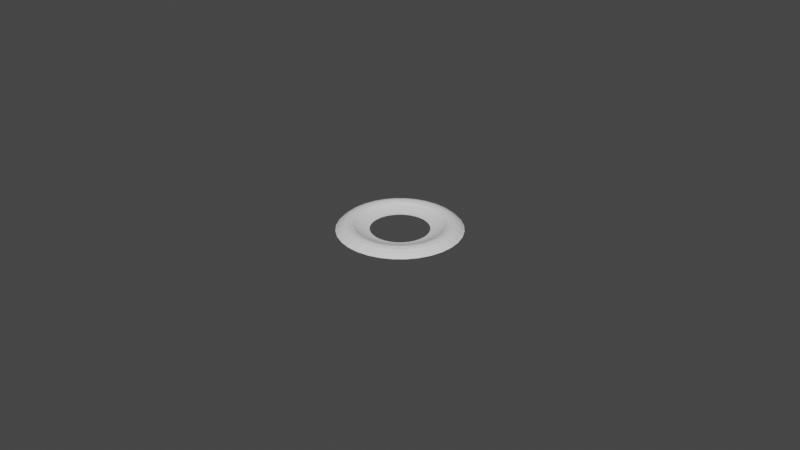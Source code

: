 # Source: Ring_LowFlat.blend  (saved by Blender 3.1.7; exported with 4.5.12 LTS)
import bpy
from mathutils import Matrix  # noqa: F401  (used for matrix-valued properties, if any)

bpy.ops.wm.read_factory_settings(use_empty=True)
scene = bpy.context.scene
scene.name = 'Scene'

# ---- materials (node trees are filled in below, after node groups)
mat_worldgridmaterial = bpy.data.materials.new('WorldGridMaterial')
mat_worldgridmaterial.use_transparent_shadow = False

# ---- material node trees

# ---- world
world_world = bpy.data.worlds.new('World'); scene.world = world_world
world_world.use_nodes = True; world_world.node_tree.nodes.clear()
_N = world_world.node_tree.nodes; _L = world_world.node_tree.links
n0 = _N.new('ShaderNodeOutputWorld'); n0.name = 'World Output'; n0.location = (300, 300)
n1 = _N.new('ShaderNodeBackground'); n1.name = 'Background'; n1.location = (10, 300)
n1.inputs[0].default_value = (0.05088, 0.05088, 0.05088, 1.0)
_L.new(n1.outputs[0], n0.inputs[0])
n0.is_active_output = True
world_world.color = (0.05088, 0.05088, 0.05088)
world_world.use_sun_shadow = False
world_world.sun_shadow_jitter_overblur = 0.0

# ---- meshes
me_sm_e_ring_013_md = bpy.data.meshes.new('SM_E_Ring_013.md')
me_sm_e_ring_013_md.from_pydata([(-0.00174, 0.008747, -2.344e-17), (-2.366e-08, 0.008918, -2.525e-17), (-2.698e-08, 0.01017, 0.0001977), (-0.001984, 0.009973, 0.0001977), (-3.03e-08, 0.01142, 0.0006052), (-0.003891, 0.009394, 0.0001977), (-0.003413, 0.008239, -2.174e-17), (-0.002228, 0.0112, 0.0006052), (-3.362e-08, 0.01267, 0.001143), (-0.00437, 0.01055, 0.0006052), (-0.005649, 0.008454, 0.0001977), (-0.004955, 0.007415, -1.989e-17), (-0.006306, 0.006306, -1.816e-17), (-0.002471, 0.01242, 0.001143), (-3.693e-08, 0.01392, 0.001834), (-0.004848, 0.0117, 0.001143), (-0.006344, 0.009494, 0.0006052), (-0.00719, 0.00719, 0.0001977), (-0.008454, 0.005649, 0.0001977), (-0.007415, 0.004955, -1.641e-17), (-0.008074, 0.008074, 0.0006052), (-0.009394, 0.003891, 0.0001977), (-0.008239, 0.003413, -1.479e-17), (-0.009494, 0.006344, 0.0006052), (-0.009973, 0.001984, 0.0001977), (-0.008747, 0.00174, -1.316e-17), (-0.01055, 0.004369, 0.0006052), (-0.008958, 0.008958, 0.001143), (-0.01017, -1.192e-09, 0.0001977), (-0.008918, 0.0, -1.166e-17), (-0.01053, 0.007038, 0.001143), (-0.007038, 0.01053, 0.001143), (-0.009842, 0.009842, 0.001834), (-0.005326, 0.01286, 0.001834), (-0.007732, 0.01157, 0.001834), (-0.002715, 0.01365, 0.001834), (-4.025e-08, 0.01517, 0.002066), (-0.005805, 0.01401, 0.002066), (-0.002959, 0.01488, 0.002066), (-4.357e-08, 0.01642, 0.001834), (-0.003203, 0.0161, 0.001834), (-4.688e-08, 0.01767, 0.001143), (-0.008427, 0.01261, 0.002066), (-0.003447, 0.01733, 0.001143), (-5.02e-08, 0.01892, -2.795e-17), (-0.003691, 0.01855, -2.571e-17), (-0.006283, 0.01517, 0.001834), (-0.006761, 0.01632, 0.001143), (-0.00724, 0.01748, -2.342e-17), (-0.009121, 0.01365, 0.001834), (-0.009816, 0.01469, 0.001143), (-0.01051, 0.01573, -2.123e-17), (-0.01249, 0.01249, 0.001143), (-0.01338, 0.01338, -1.914e-17), (-0.01161, 0.01161, 0.001834), (-0.01469, 0.009816, 0.001143), (-0.01573, 0.01051, -1.703e-17), (-0.01073, 0.01073, 0.002066), (-0.01365, 0.009121, 0.001834), (-0.01632, 0.006761, 0.001143), (-0.01748, 0.00724, -1.502e-17), (-0.01157, 0.007732, 0.001834), (-0.01261, 0.008427, 0.002066), (-0.01517, 0.006283, 0.001834), (-0.01733, 0.003447, 0.001143), (-0.01855, 0.003691, -1.314e-17), (-0.01401, 0.005805, 0.002066), (-0.01767, -1.073e-08, 0.001143), (-0.01892, -1.311e-08, -1.152e-17), (-0.0161, 0.003203, 0.001834), (-0.01488, 0.002959, 0.002066), (-0.01286, 0.005326, 0.001834), (-0.01642, -9.537e-09, 0.001834), (-0.0117, 0.004848, 0.001143), (-0.01242, 0.002471, 0.001143), (-0.01365, 0.002715, 0.001834), (-0.01517, -8.345e-09, 0.002066), (-0.01392, -5.96e-09, 0.001834), (-0.0112, 0.002228, 0.0006052), (-0.01267, -4.768e-09, 0.001143), (-0.01142, -2.384e-09, 0.0006052), (-0.01365, -0.002715, 0.001834), (-0.0112, -0.002228, 0.0006052), (-0.01242, -0.002471, 0.001143), (-0.009973, -0.001984, 0.0001977), (-0.008747, -0.00174, -1.017e-17), (-0.008239, -0.003413, -8.818e-18), (-0.009394, -0.003891, 0.0001977), (-0.007415, -0.004955, -7.474e-18), (-0.01055, -0.004369, 0.0006052), (-0.008454, -0.005649, 0.0001977), (-0.009494, -0.006344, 0.0006052), (-0.0117, -0.004848, 0.001143), (-0.00719, -0.00719, 0.0001977), (-0.006306, -0.006306, -6.281e-18), (-0.008074, -0.008074, 0.0006052), (-0.005649, -0.008454, 0.0001977), (-0.004955, -0.007415, -5.103e-18), (-0.01053, -0.007038, 0.001143), (-0.006344, -0.009494, 0.0006052), (-0.003891, -0.009394, 0.0001977), (-0.003413, -0.008239, -4.081e-18), (-0.00174, -0.008747, -2.94e-18), (-0.008958, -0.008958, 0.001143), (-0.001984, -0.009973, 0.0001977), (-0.009842, -0.009842, 0.001834), (3.147e-18, -0.01017, 0.0001977), (3.497e-18, -0.008918, -1.958e-18), (0.00174, -0.008747, -9.972e-19), (-0.002228, -0.0112, 0.0006052), (-0.004369, -0.01055, 0.0006052), (-0.007038, -0.01053, 0.001143), (-0.007732, -0.01157, 0.001834), (-0.004848, -0.0117, 0.001143), (-0.005326, -0.01286, 0.001834), (-0.002471, -0.01242, 0.001143), (2.846e-18, -0.01142, 0.0006052), (-0.002715, -0.01365, 0.001834), (2.576e-18, -0.01267, 0.001143), (2.338e-18, -0.01392, 0.001834), (0.002471, -0.01242, 0.001143), (0.002228, -0.0112, 0.0006052), (0.001984, -0.009973, 0.0001977), (0.003891, -0.009394, 0.0001977), (0.003413, -0.008239, 8.197e-20), (0.004955, -0.007415, 1.003e-18), (0.004369, -0.01055, 0.0006052), (0.005649, -0.008454, 0.0001977), (0.006306, -0.006306, 2.045e-18), (0.006344, -0.009494, 0.0006052), (0.00719, -0.00719, 0.0001977), (0.007415, -0.004955, 3.073e-18), (0.008074, -0.008074, 0.0006052), (0.008454, -0.005649, 0.0001977), (0.009394, -0.003891, 0.0001977), (0.008239, -0.003413, 4.227e-18), (0.009494, -0.006344, 0.0006052), (0.009973, -0.001984, 0.0001977), (0.008747, -0.00174, 5.374e-18), (0.008918, 0.0, 6.655e-18), (0.01017, -1.192e-09, 0.0001977), (0.008747, 0.00174, 7.936e-18), (0.0112, -0.002228, 0.0006052), (0.01055, -0.004369, 0.0006052), (0.009973, 0.001984, 0.0001977), (0.008239, 0.003413, 9.361e-18), (0.01142, -2.384e-09, 0.0006052), (0.009394, 0.003891, 0.0001977), (0.007415, 0.004955, 1.079e-17), (0.0112, 0.002228, 0.0006052), (0.008454, 0.005649, 0.0001977), (0.006306, 0.006306, 1.238e-17), (0.01055, 0.004369, 0.0006052), (0.009494, 0.006344, 0.0006052), (0.00719, 0.00719, 0.0001977), (0.005649, 0.008454, 0.0001977), (0.004955, 0.007415, 1.397e-17), (0.003413, 0.008239, 1.573e-17), (0.008074, 0.008074, 0.0006052), (0.003891, 0.009394, 0.0001977), (0.00174, 0.008747, 1.736e-17), (0.006344, 0.009494, 0.0006052), (0.00437, 0.01055, 0.0006052), (0.001984, 0.009973, 0.0001977), (2.698e-08, 0.01017, 0.0001977), (2.366e-08, 0.008918, 1.915e-17), (3.03e-08, 0.01142, 0.0006052), (0.002228, 0.0112, 0.0006052), (3.362e-08, 0.01267, 0.001143), (0.004848, 0.0117, 0.001143), (0.002471, 0.01242, 0.001143), (3.693e-08, 0.01392, 0.001834), (0.007038, 0.01053, 0.001143), (0.005326, 0.01286, 0.001834), (0.002715, 0.01365, 0.001834), (4.025e-08, 0.01517, 0.002066), (0.008958, 0.008958, 0.001143), (0.002959, 0.01488, 0.002066), (4.357e-08, 0.01642, 0.001834), (0.01053, 0.007038, 0.001143), (0.003203, 0.0161, 0.001834), (4.688e-08, 0.01767, 0.001143), (0.005805, 0.01401, 0.002066), (0.003447, 0.01733, 0.001143), (5.02e-08, 0.01892, 1.646e-17), (0.003691, 0.01855, 1.426e-17), (0.006761, 0.01632, 0.001143), (0.00724, 0.01748, 1.211e-17), (0.006283, 0.01517, 0.001834), (0.009816, 0.01469, 0.001143), (0.01051, 0.01573, 1.013e-17), (0.009121, 0.01365, 0.001834), (0.01249, 0.01249, 0.001143), (0.01338, 0.01338, 8.334e-18), (0.008427, 0.01261, 0.002066), (0.01161, 0.01161, 0.001834), (0.01469, 0.009816, 0.001143), (0.01573, 0.01051, 6.567e-18), (0.007732, 0.01157, 0.001834), (0.01632, 0.006761, 0.001143), (0.01748, 0.00724, 4.963e-18), (0.009842, 0.009842, 0.001834), (0.01073, 0.01073, 0.002066), (0.01157, 0.007732, 0.001834), (0.01365, 0.009121, 0.001834), (0.01261, 0.008427, 0.002066), (0.01286, 0.005326, 0.001834), (0.01517, 0.006283, 0.001834), (0.01733, 0.003447, 0.001143), (0.01855, 0.003691, 3.515e-18), (0.01401, 0.005805, 0.002066), (0.01767, -1.073e-08, 0.001143), (0.01892, -1.311e-08, 2.353e-18), (0.0161, 0.003203, 0.001834), (0.01488, 0.002959, 0.002066), (0.01642, -9.537e-09, 0.001834), (0.01733, -0.003447, 0.001143), (0.01855, -0.003691, 1.191e-18), (0.01517, -8.345e-09, 0.002066), (0.01632, -0.006761, 0.001143), (0.01748, -0.00724, 2.983e-19), (0.0161, -0.003203, 0.001834), (0.01469, -0.009816, 0.001143), (0.01573, -0.01051, -4.729e-19), (0.01517, -0.006283, 0.001834), (0.01249, -0.01249, 0.001143), (0.01338, -0.01338, -1.13e-18), (0.01051, -0.01573, -1.819e-18), (0.01365, -0.009121, 0.001834), (0.009816, -0.01469, 0.001143), (0.01488, -0.002959, 0.002066), (0.01401, -0.005805, 0.002066), (0.01365, -0.002715, 0.001834), (0.01161, -0.01161, 0.001834), (0.01261, -0.008427, 0.002066), (0.01073, -0.01073, 0.002066), (0.01286, -0.005326, 0.001834), (0.01157, -0.007732, 0.001834), (0.008427, -0.01261, 0.002066), (0.0117, -0.004848, 0.001143), (0.009121, -0.01365, 0.001834), (0.01242, -0.002471, 0.001143), (0.006761, -0.01632, 0.001143), (0.00724, -0.01748, -2.405e-18), (0.003691, -0.01855, -2.895e-18), (0.006283, -0.01517, 0.001834), (0.003447, -0.01733, 0.001143), (0.005805, -0.01401, 0.002066), (0.003203, -0.0161, 0.001834), (0.002959, -0.01488, 0.002066), (0.005326, -0.01286, 0.001834), (1.743e-18, -0.01642, 0.001834), (1.41e-18, -0.01767, 0.001143), (1.07e-18, -0.01892, -3.427e-18), (-0.003691, -0.01855, -4.005e-18), (-0.003447, -0.01733, 0.001143), (-0.006761, -0.01632, 0.001143), (-0.00724, -0.01748, -4.626e-18), (-0.01051, -0.01573, -5.427e-18), (-0.003203, -0.0161, 0.001834), (2.057e-18, -0.01517, 0.002066), (-0.006283, -0.01517, 0.001834), (-0.002959, -0.01488, 0.002066), (0.002715, -0.01365, 0.001834), (0.004848, -0.0117, 0.001143), (-0.005805, -0.01401, 0.002066), (0.007038, -0.01053, 0.001143), (0.007732, -0.01157, 0.001834), (0.008958, -0.008958, 0.001143), (0.009842, -0.009842, 0.001834), (0.01053, -0.007038, 0.001143), (0.01267, -4.768e-09, 0.001143), (0.01392, -5.96e-09, 0.001834), (0.01242, 0.002471, 0.001143), (0.01365, 0.002715, 0.001834), (0.0117, 0.004848, 0.001143), (-0.009121, -0.01365, 0.001834), (-0.009816, -0.01469, 0.001143), (-0.008427, -0.01261, 0.002066), (-0.01161, -0.01161, 0.001834), (-0.01249, -0.01249, 0.001143), (-0.01338, -0.01338, -6.404e-18), (-0.01573, -0.01051, -7.412e-18), (-0.01073, -0.01073, 0.002066), (-0.01469, -0.009816, 0.001143), (-0.01748, -0.00724, -8.583e-18), (-0.01365, -0.009121, 0.001834), (-0.01632, -0.006761, 0.001143), (-0.01855, -0.003691, -9.911e-18), (-0.01261, -0.008427, 0.002066), (-0.01733, -0.003447, 0.001143), (-0.0161, -0.003203, 0.001834), (-0.01517, -0.006283, 0.001834), (-0.01488, -0.002959, 0.002066), (-0.01401, -0.005805, 0.002066), (-0.01286, -0.005326, 0.001834), (-0.01157, -0.007732, 0.001834)], [], [(0, 1, 2), (2, 3, 0), (3, 2, 4), (5, 0, 3), (0, 5, 6), (4, 7, 3), (7, 4, 8), (3, 9, 5), (9, 3, 7), (10, 6, 5), (10, 5, 9), (6, 10, 11), (10, 12, 11), (8, 13, 7), (13, 8, 14), (7, 15, 9), (15, 7, 13), (9, 16, 10), (16, 9, 15), (10, 17, 12), (16, 17, 10), (18, 12, 17), (12, 18, 19), (16, 20, 17), (21, 19, 18), (19, 21, 22), (17, 23, 18), (23, 21, 18), (23, 17, 20), (24, 22, 21), (22, 24, 25), (21, 23, 26), (26, 24, 21), (27, 23, 20), (28, 25, 24), (25, 28, 29), (27, 30, 23), (30, 26, 23), (31, 27, 20), (31, 20, 16), (15, 31, 16), (32, 30, 27), (31, 32, 27), (31, 15, 33), (13, 33, 15), (32, 31, 34), (33, 34, 31), (33, 13, 35), (13, 14, 35), (35, 14, 36), (35, 37, 33), (34, 33, 37), (35, 36, 38), (37, 35, 38), (38, 36, 39), (38, 39, 40), (37, 38, 40), (40, 39, 41), (37, 42, 34), (40, 41, 43), (43, 41, 44), (43, 44, 45), (40, 46, 37), (42, 37, 46), (47, 40, 43), (47, 43, 45), (40, 47, 46), (45, 48, 47), (49, 46, 47), (46, 49, 42), (50, 47, 48), (47, 50, 49), (48, 51, 50), (52, 50, 51), (52, 49, 50), (51, 53, 52), (54, 42, 49), (49, 52, 54), (53, 55, 52), (55, 54, 52), (53, 56, 55), (42, 54, 57), (57, 34, 42), (34, 57, 32), (54, 55, 58), (58, 57, 54), (56, 59, 55), (59, 58, 55), (59, 56, 60), (57, 61, 32), (32, 61, 30), (57, 58, 62), (57, 62, 61), (58, 59, 63), (63, 62, 58), (60, 64, 59), (64, 63, 59), (64, 60, 65), (62, 63, 66), (65, 67, 64), (67, 65, 68), (63, 64, 69), (67, 69, 64), (63, 70, 66), (70, 63, 69), (71, 62, 66), (62, 71, 61), (70, 71, 66), (71, 30, 61), (72, 70, 69), (69, 67, 72), (30, 71, 73), (26, 30, 73), (71, 74, 73), (74, 26, 73), (71, 70, 75), (74, 71, 75), (76, 75, 70), (70, 72, 76), (77, 74, 75), (75, 76, 77), (26, 74, 78), (24, 26, 78), (74, 77, 79), (79, 78, 74), (80, 24, 78), (78, 79, 80), (24, 80, 28), (81, 79, 77), (76, 81, 77), (79, 82, 80), (82, 28, 80), (79, 81, 83), (82, 79, 83), (28, 82, 84), (84, 29, 28), (29, 84, 85), (84, 86, 85), (86, 84, 87), (82, 87, 84), (88, 86, 87), (87, 82, 89), (83, 89, 82), (88, 87, 90), (91, 87, 89), (87, 91, 90), (89, 83, 92), (91, 89, 92), (93, 88, 90), (88, 93, 94), (95, 90, 91), (90, 95, 93), (96, 94, 93), (96, 93, 95), (94, 96, 97), (95, 91, 98), (91, 92, 98), (95, 99, 96), (100, 97, 96), (96, 99, 100), (97, 100, 101), (100, 102, 101), (99, 95, 103), (98, 103, 95), (100, 104, 102), (98, 105, 103), (106, 102, 104), (102, 106, 107), (106, 108, 107), (100, 109, 104), (109, 106, 104), (99, 110, 100), (109, 100, 110), (103, 111, 99), (110, 99, 111), (103, 112, 111), (112, 103, 105), (111, 113, 110), (114, 111, 112), (111, 114, 113), (110, 115, 109), (115, 110, 113), (115, 116, 109), (109, 116, 106), (113, 117, 115), (117, 113, 114), (115, 118, 116), (119, 115, 117), (115, 119, 118), (120, 116, 118), (119, 120, 118), (121, 106, 116), (116, 120, 121), (106, 121, 122), (108, 106, 122), (123, 108, 122), (121, 123, 122), (108, 123, 124), (123, 125, 124), (120, 126, 121), (123, 121, 126), (125, 123, 127), (127, 128, 125), (129, 123, 126), (123, 129, 127), (128, 127, 130), (130, 131, 128), (127, 132, 130), (132, 127, 129), (131, 130, 133), (132, 133, 130), (134, 131, 133), (131, 134, 135), (133, 132, 136), (134, 133, 136), (137, 135, 134), (135, 137, 138), (139, 138, 137), (137, 140, 139), (139, 140, 141), (134, 142, 137), (140, 137, 142), (134, 136, 143), (142, 134, 143), (140, 144, 141), (144, 145, 141), (142, 146, 140), (140, 146, 144), (144, 147, 145), (147, 148, 145), (146, 149, 144), (150, 148, 147), (150, 151, 148), (144, 152, 147), (152, 144, 149), (147, 153, 150), (153, 147, 152), (151, 150, 154), (153, 154, 150), (155, 151, 154), (151, 155, 156), (155, 157, 156), (154, 153, 158), (157, 155, 159), (159, 160, 157), (154, 161, 155), (161, 154, 158), (155, 162, 159), (162, 155, 161), (160, 159, 163), (162, 163, 159), (160, 164, 165), (164, 160, 163), (163, 166, 164), (166, 163, 167), (163, 162, 167), (167, 168, 166), (169, 167, 162), (161, 169, 162), (168, 167, 170), (167, 169, 170), (170, 171, 168), (169, 161, 172), (158, 172, 161), (173, 170, 169), (172, 173, 169), (171, 170, 174), (170, 173, 174), (174, 175, 171), (172, 158, 176), (153, 176, 158), (175, 174, 177), (177, 178, 175), (176, 153, 179), (152, 179, 153), (178, 177, 180), (180, 181, 178), (174, 182, 177), (182, 180, 177), (182, 174, 173), (181, 180, 183), (183, 184, 181), (184, 183, 185), (186, 185, 183), (180, 186, 183), (185, 186, 187), (180, 182, 188), (186, 180, 188), (189, 187, 186), (187, 189, 190), (191, 186, 188), (186, 191, 189), (192, 190, 189), (191, 192, 189), (190, 192, 193), (188, 194, 191), (194, 188, 182), (192, 191, 195), (194, 195, 191), (196, 193, 192), (195, 196, 192), (193, 196, 197), (182, 198, 194), (198, 182, 173), (173, 172, 198), (199, 197, 196), (197, 199, 200), (172, 201, 198), (201, 172, 176), (179, 201, 176), (198, 202, 194), (202, 198, 201), (195, 194, 202), (201, 179, 203), (203, 202, 201), (196, 195, 204), (202, 204, 195), (199, 196, 204), (202, 203, 205), (204, 202, 205), (206, 203, 179), (206, 205, 203), (199, 204, 207), (207, 204, 205), (208, 200, 199), (208, 199, 207), (200, 208, 209), (207, 205, 210), (205, 206, 210), (211, 209, 208), (209, 211, 212), (208, 207, 213), (211, 208, 213), (214, 207, 210), (207, 214, 213), (214, 210, 206), (213, 215, 211), (215, 213, 214), (216, 212, 211), (216, 211, 215), (212, 216, 217), (214, 218, 215), (219, 217, 216), (217, 219, 220), (215, 221, 216), (219, 216, 221), (221, 215, 218), (222, 220, 219), (220, 222, 223), (221, 224, 219), (225, 223, 222), (223, 225, 226), (225, 227, 226), (219, 228, 222), (228, 225, 222), (228, 219, 224), (227, 225, 229), (224, 221, 230), (218, 230, 221), (230, 231, 224), (231, 228, 224), (218, 232, 230), (231, 230, 232), (225, 228, 233), (233, 229, 225), (231, 234, 228), (228, 235, 233), (235, 228, 234), (236, 234, 231), (232, 236, 231), (237, 235, 234), (236, 237, 234), (238, 233, 235), (239, 237, 236), (233, 238, 240), (229, 233, 240), (241, 239, 236), (236, 232, 241), (240, 242, 229), (242, 227, 229), (227, 242, 243), (242, 244, 243), (242, 240, 245), (244, 242, 246), (240, 247, 245), (247, 240, 238), (248, 242, 245), (242, 248, 246), (249, 245, 247), (245, 249, 248), (238, 250, 247), (250, 249, 247), (251, 246, 248), (249, 251, 248), (252, 244, 246), (246, 251, 252), (244, 252, 253), (254, 253, 252), (254, 252, 255), (255, 252, 251), (256, 254, 255), (254, 256, 257), (258, 257, 256), (255, 251, 259), (256, 255, 259), (251, 249, 260), (256, 259, 261), (251, 262, 259), (262, 251, 260), (261, 259, 262), (249, 119, 260), (262, 260, 119), (119, 249, 263), (249, 250, 263), (262, 119, 117), (120, 119, 263), (114, 262, 117), (263, 264, 120), (264, 263, 250), (126, 120, 264), (262, 114, 265), (261, 262, 265), (266, 126, 264), (250, 266, 264), (126, 266, 129), (266, 250, 267), (250, 238, 267), (235, 267, 238), (268, 129, 266), (267, 268, 266), (129, 268, 132), (267, 235, 269), (268, 267, 269), (235, 237, 269), (270, 132, 268), (269, 270, 268), (270, 269, 237), (132, 270, 136), (239, 270, 237), (239, 136, 270), (136, 239, 143), (241, 143, 239), (143, 241, 142), (271, 142, 241), (142, 271, 146), (271, 241, 232), (146, 271, 149), (232, 272, 271), (232, 218, 272), (271, 273, 149), (271, 272, 273), (273, 152, 149), (218, 274, 272), (272, 274, 273), (218, 214, 274), (214, 206, 274), (206, 273, 274), (273, 275, 152), (273, 206, 275), (179, 152, 275), (206, 179, 275), (276, 256, 261), (276, 261, 265), (256, 276, 277), (256, 277, 258), (265, 278, 276), (278, 265, 114), (114, 112, 278), (279, 277, 276), (279, 276, 278), (280, 258, 277), (277, 279, 280), (258, 280, 281), (282, 281, 280), (283, 278, 112), (278, 283, 279), (112, 105, 283), (280, 284, 282), (284, 285, 282), (286, 280, 279), (280, 286, 284), (286, 279, 283), (284, 287, 285), (286, 287, 284), (287, 288, 285), (283, 289, 286), (288, 287, 290), (290, 68, 288), (68, 290, 67), (290, 72, 67), (72, 290, 291), (287, 291, 290), (291, 76, 72), (291, 287, 292), (286, 292, 287), (76, 291, 293), (292, 293, 291), (81, 76, 293), (286, 294, 292), (293, 292, 294), (294, 81, 293), (294, 286, 289), (81, 294, 295), (289, 295, 294), (295, 83, 81), (83, 295, 92), (295, 289, 296), (296, 92, 295), (283, 296, 289), (92, 296, 98), (296, 283, 105), (105, 98, 296)])
_uv = me_sm_e_ring_013_md.uv_layers.new(name='UV_SINGLE')
_uv.uv.foreach_set('vector', [0.03125, 1.0, 3.052e-05, 1.0, 3.052e-05, 0.8749, 3.052e-05, 0.8749, 0.03125, 0.8749, 0.03125, 1.0, 0.03125, 0.8749, 3.052e-05, 0.8749, 3.052e-05, 0.75, 0.0625, 0.8749, 0.03125, 1.0, 0.03125, 0.8749, 0.03125, 1.0, 0.0625, 0.8749, 0.0625, 1.0, 3.052e-05, 0.75, 0.03125, 0.75, 0.03125, 0.8749, 0.03125, 0.75, 3.052e-05, 0.75, 3.052e-05, 0.625, 0.03125, 0.8749, 0.0625, 0.75, 0.0625, 0.8749, 0.0625, 0.75, 0.03125, 0.8749, 0.03125, 0.75, 0.09375, 0.8749, 0.0625, 1.0, 0.0625, 0.8749, 0.09375, 0.8749, 0.0625, 0.8749, 0.0625, 0.75, 0.0625, 1.0, 0.09375, 0.8749, 0.09375, 1.0, 0.09375, 0.8749, 0.125, 1.0, 0.09375, 1.0, 3.052e-05, 0.625, 0.03125, 0.625, 0.03125, 0.75, 0.03125, 0.625, 3.052e-05, 0.625, 3.052e-05, 0.5, 0.03125, 0.75, 0.0625, 0.625, 0.0625, 0.75, 0.0625, 0.625, 0.03125, 0.75, 0.03125, 0.625, 0.0625, 0.75, 0.09375, 0.75, 0.09375, 0.8749, 0.09375, 0.75, 0.0625, 0.75, 0.0625, 0.625, 0.09375, 0.8749, 0.125, 0.8749, 0.125, 1.0, 0.09375, 0.75, 0.125, 0.8749, 0.09375, 0.8749, 0.1562, 0.8749, 0.125, 1.0, 0.125, 0.8749, 0.125, 1.0, 0.1562, 0.8749, 0.1562, 1.0, 0.09375, 0.75, 0.125, 0.75, 0.125, 0.8749, 0.1875, 0.8749, 0.1562, 1.0, 0.1562, 0.8749, 0.1562, 1.0, 0.1875, 0.8749, 0.1875, 1.0, 0.125, 0.8749, 0.1562, 0.75, 0.1562, 0.8749, 0.1562, 0.75, 0.1875, 0.8749, 0.1562, 0.8749, 0.1562, 0.75, 0.125, 0.8749, 0.125, 0.75, 0.2188, 0.8749, 0.1875, 1.0, 0.1875, 0.8749, 0.1875, 1.0, 0.2188, 0.8749, 0.2188, 1.0, 0.1875, 0.8749, 0.1562, 0.75, 0.1875, 0.75, 0.1875, 0.75, 0.2188, 0.8749, 0.1875, 0.8749, 0.125, 0.625, 0.1562, 0.75, 0.125, 0.75, 0.25, 0.8749, 0.2188, 1.0, 0.2188, 0.8749, 0.2188, 1.0, 0.25, 0.8749, 0.25, 1.0, 0.125, 0.625, 0.1562, 0.625, 0.1562, 0.75, 0.1562, 0.625, 0.1875, 0.75, 0.1562, 0.75, 0.09375, 0.625, 0.125, 0.625, 0.125, 0.75, 0.09375, 0.625, 0.125, 0.75, 0.09375, 0.75, 0.0625, 0.625, 0.09375, 0.625, 0.09375, 0.75, 0.125, 0.5, 0.1562, 0.625, 0.125, 0.625, 0.09375, 0.625, 0.125, 0.5, 0.125, 0.625, 0.09375, 0.625, 0.0625, 0.625, 0.0625, 0.5, 0.03125, 0.625, 0.0625, 0.5, 0.0625, 0.625, 0.125, 0.5, 0.09375, 0.625, 0.09375, 0.5, 0.0625, 0.5, 0.09375, 0.5, 0.09375, 0.625, 0.0625, 0.5, 0.03125, 0.625, 0.03125, 0.5, 0.03125, 0.625, 3.052e-05, 0.5, 0.03125, 0.5, 0.03125, 0.5, 3.052e-05, 0.5, 3.052e-05, 0.3755, 0.03125, 0.5, 0.0625, 0.3755, 0.0625, 0.5, 0.09375, 0.5, 0.0625, 0.5, 0.0625, 0.3755, 0.03125, 0.5, 3.052e-05, 0.3755, 0.03125, 0.3755, 0.0625, 0.3755, 0.03125, 0.5, 0.03125, 0.3755, 0.03125, 0.3755, 3.052e-05, 0.3755, 3.052e-05, 0.2505, 0.03125, 0.3755, 3.052e-05, 0.2505, 0.03125, 0.2505, 0.0625, 0.3755, 0.03125, 0.3755, 0.03125, 0.2505, 0.03125, 0.2505, 3.052e-05, 0.2505, 3.052e-05, 0.1255, 0.0625, 0.3755, 0.09375, 0.3755, 0.09375, 0.5, 0.03125, 0.2505, 3.052e-05, 0.1255, 0.03125, 0.1255, 0.03125, 0.1255, 3.052e-05, 0.1255, 3.052e-05, 0.0, 0.03125, 0.1255, 3.052e-05, 0.0, 0.03125, 0.0, 0.03125, 0.2505, 0.0625, 0.2505, 0.0625, 0.3755, 0.09375, 0.3755, 0.0625, 0.3755, 0.0625, 0.2505, 0.0625, 0.1255, 0.03125, 0.2505, 0.03125, 0.1255, 0.0625, 0.1255, 0.03125, 0.1255, 0.03125, 0.0, 0.03125, 0.2505, 0.0625, 0.1255, 0.0625, 0.2505, 0.03125, 0.0, 0.0625, 0.0, 0.0625, 0.1255, 0.09375, 0.2505, 0.0625, 0.2505, 0.0625, 0.1255, 0.0625, 0.2505, 0.09375, 0.2505, 0.09375, 0.3755, 0.09375, 0.1255, 0.0625, 0.1255, 0.0625, 0.0, 0.0625, 0.1255, 0.09375, 0.1255, 0.09375, 0.2505, 0.0625, 0.0, 0.09375, 0.0, 0.09375, 0.1255, 0.125, 0.1255, 0.09375, 0.1255, 0.09375, 0.0, 0.125, 0.1255, 0.09375, 0.2505, 0.09375, 0.1255, 0.09375, 0.0, 0.125, 0.0, 0.125, 0.1255, 0.125, 0.2505, 0.09375, 0.3755, 0.09375, 0.2505, 0.09375, 0.2505, 0.125, 0.1255, 0.125, 0.2505, 0.125, 0.0, 0.1562, 0.1255, 0.125, 0.1255, 0.1562, 0.1255, 0.125, 0.2505, 0.125, 0.1255, 0.125, 0.0, 0.1562, 0.0, 0.1562, 0.1255, 0.09375, 0.3755, 0.125, 0.2505, 0.125, 0.3755, 0.125, 0.3755, 0.09375, 0.5, 0.09375, 0.3755, 0.09375, 0.5, 0.125, 0.3755, 0.125, 0.5, 0.125, 0.2505, 0.1562, 0.1255, 0.1562, 0.2505, 0.1562, 0.2505, 0.125, 0.3755, 0.125, 0.2505, 0.1562, 0.0, 0.1875, 0.1255, 0.1562, 0.1255, 0.1875, 0.1255, 0.1562, 0.2505, 0.1562, 0.1255, 0.1875, 0.1255, 0.1562, 0.0, 0.1875, 0.0, 0.125, 0.3755, 0.1562, 0.5, 0.125, 0.5, 0.125, 0.5, 0.1562, 0.5, 0.1562, 0.625, 0.125, 0.3755, 0.1562, 0.2505, 0.1562, 0.3755, 0.125, 0.3755, 0.1562, 0.3755, 0.1562, 0.5, 0.1562, 0.2505, 0.1875, 0.1255, 0.1875, 0.2505, 0.1875, 0.2505, 0.1562, 0.3755, 0.1562, 0.2505, 0.1875, 0.0, 0.2188, 0.1255, 0.1875, 0.1255, 0.2188, 0.1255, 0.1875, 0.2505, 0.1875, 0.1255, 0.2188, 0.1255, 0.1875, 0.0, 0.2188, 0.0, 0.1562, 0.3755, 0.1875, 0.2505, 0.1875, 0.3755, 0.2188, 0.0, 0.25, 0.1255, 0.2188, 0.1255, 0.25, 0.1255, 0.2188, 0.0, 0.25, 0.0, 0.1875, 0.2505, 0.2188, 0.1255, 0.2188, 0.2505, 0.25, 0.1255, 0.2188, 0.2505, 0.2188, 0.1255, 0.1875, 0.2505, 0.2188, 0.3755, 0.1875, 0.3755, 0.2188, 0.3755, 0.1875, 0.2505, 0.2188, 0.2505, 0.1875, 0.5, 0.1562, 0.3755, 0.1875, 0.3755, 0.1562, 0.3755, 0.1875, 0.5, 0.1562, 0.5, 0.2188, 0.3755, 0.1875, 0.5, 0.1875, 0.3755, 0.1875, 0.5, 0.1562, 0.625, 0.1562, 0.5, 0.25, 0.2505, 0.2188, 0.3755, 0.2188, 0.2505, 0.2188, 0.2505, 0.25, 0.1255, 0.25, 0.2505, 0.1562, 0.625, 0.1875, 0.5, 0.1875, 0.625, 0.1875, 0.75, 0.1562, 0.625, 0.1875, 0.625, 0.1875, 0.5, 0.2188, 0.625, 0.1875, 0.625, 0.2188, 0.625, 0.1875, 0.75, 0.1875, 0.625, 0.1875, 0.5, 0.2188, 0.3755, 0.2188, 0.5, 0.2188, 0.625, 0.1875, 0.5, 0.2188, 0.5, 0.25, 0.3755, 0.2188, 0.5, 0.2188, 0.3755, 0.2188, 0.3755, 0.25, 0.2505, 0.25, 0.3755, 0.25, 0.5, 0.2188, 0.625, 0.2188, 0.5, 0.2188, 0.5, 0.25, 0.3755, 0.25, 0.5, 0.1875, 0.75, 0.2188, 0.625, 0.2188, 0.75, 0.2188, 0.8749, 0.1875, 0.75, 0.2188, 0.75, 0.2188, 0.625, 0.25, 0.5, 0.25, 0.625, 0.25, 0.625, 0.2188, 0.75, 0.2188, 0.625, 0.25, 0.75, 0.2188, 0.8749, 0.2188, 0.75, 0.2188, 0.75, 0.25, 0.625, 0.25, 0.75, 0.2188, 0.8749, 0.25, 0.75, 0.25, 0.8749, 0.2812, 0.5, 0.25, 0.625, 0.25, 0.5, 0.25, 0.3755, 0.2812, 0.5, 0.25, 0.5, 0.25, 0.625, 0.2812, 0.75, 0.25, 0.75, 0.2812, 0.75, 0.25, 0.8749, 0.25, 0.75, 0.25, 0.625, 0.2812, 0.5, 0.2812, 0.625, 0.2812, 0.75, 0.25, 0.625, 0.2812, 0.625, 0.25, 0.8749, 0.2812, 0.75, 0.2812, 0.8749, 0.2812, 0.8749, 0.25, 1.0, 0.25, 0.8749, 0.25, 1.0, 0.2812, 0.8749, 0.2812, 1.0, 0.2812, 0.8749, 0.3125, 1.0, 0.2812, 1.0, 0.3125, 1.0, 0.2812, 0.8749, 0.3125, 0.8749, 0.2812, 0.75, 0.3125, 0.8749, 0.2812, 0.8749, 0.3438, 1.0, 0.3125, 1.0, 0.3125, 0.8749, 0.3125, 0.8749, 0.2812, 0.75, 0.3125, 0.75, 0.2812, 0.625, 0.3125, 0.75, 0.2812, 0.75, 0.3438, 1.0, 0.3125, 0.8749, 0.3438, 0.8749, 0.3438, 0.75, 0.3125, 0.8749, 0.3125, 0.75, 0.3125, 0.8749, 0.3438, 0.75, 0.3438, 0.8749, 0.3125, 0.75, 0.2812, 0.625, 0.3125, 0.625, 0.3438, 0.75, 0.3125, 0.75, 0.3125, 0.625, 0.375, 0.8749, 0.3438, 1.0, 0.3438, 0.8749, 0.3438, 1.0, 0.375, 0.8749, 0.375, 1.0, 0.375, 0.75, 0.3438, 0.8749, 0.3438, 0.75, 0.3438, 0.8749, 0.375, 0.75, 0.375, 0.8749, 0.4062, 0.8749, 0.375, 1.0, 0.375, 0.8749, 0.4062, 0.8749, 0.375, 0.8749, 0.375, 0.75, 0.375, 1.0, 0.4062, 0.8749, 0.4062, 1.0, 0.375, 0.75, 0.3438, 0.75, 0.3438, 0.625, 0.3438, 0.75, 0.3125, 0.625, 0.3438, 0.625, 0.375, 0.75, 0.4062, 0.75, 0.4062, 0.8749, 0.4375, 0.8749, 0.4062, 1.0, 0.4062, 0.8749, 0.4062, 0.8749, 0.4062, 0.75, 0.4375, 0.8749, 0.4062, 1.0, 0.4375, 0.8749, 0.4375, 1.0, 0.4375, 0.8749, 0.4688, 1.0, 0.4375, 1.0, 0.4062, 0.75, 0.375, 0.75, 0.375, 0.625, 0.3438, 0.625, 0.375, 0.625, 0.375, 0.75, 0.4375, 0.8749, 0.4688, 0.8749, 0.4688, 1.0, 0.3438, 0.625, 0.375, 0.5, 0.375, 0.625, 0.5, 0.8749, 0.4688, 1.0, 0.4688, 0.8749, 0.4688, 1.0, 0.5, 0.8749, 0.5, 1.0, 0.5, 0.8749, 0.5312, 1.0, 0.5, 1.0, 0.4375, 0.8749, 0.4688, 0.75, 0.4688, 0.8749, 0.4688, 0.75, 0.5, 0.8749, 0.4688, 0.8749, 0.4062, 0.75, 0.4375, 0.75, 0.4375, 0.8749, 0.4688, 0.75, 0.4375, 0.8749, 0.4375, 0.75, 0.375, 0.625, 0.4062, 0.625, 0.4062, 0.75, 0.4375, 0.75, 0.4062, 0.75, 0.4062, 0.625, 0.375, 0.625, 0.4062, 0.5, 0.4062, 0.625, 0.4062, 0.5, 0.375, 0.625, 0.375, 0.5, 0.4062, 0.625, 0.4375, 0.625, 0.4375, 0.75, 0.4375, 0.5, 0.4062, 0.625, 0.4062, 0.5, 0.4062, 0.625, 0.4375, 0.5, 0.4375, 0.625, 0.4375, 0.75, 0.4688, 0.625, 0.4688, 0.75, 0.4688, 0.625, 0.4375, 0.75, 0.4375, 0.625, 0.4688, 0.625, 0.5, 0.75, 0.4688, 0.75, 0.4688, 0.75, 0.5, 0.75, 0.5, 0.8749, 0.4375, 0.625, 0.4688, 0.5, 0.4688, 0.625, 0.4688, 0.5, 0.4375, 0.625, 0.4375, 0.5, 0.4688, 0.625, 0.5, 0.625, 0.5, 0.75, 0.5, 0.5, 0.4688, 0.625, 0.4688, 0.5, 0.4688, 0.625, 0.5, 0.5, 0.5, 0.625, 0.5312, 0.625, 0.5, 0.75, 0.5, 0.625, 0.5, 0.5, 0.5312, 0.625, 0.5, 0.625, 0.5312, 0.75, 0.5, 0.8749, 0.5, 0.75, 0.5, 0.75, 0.5312, 0.625, 0.5312, 0.75, 0.5, 0.8749, 0.5312, 0.75, 0.5312, 0.8749, 0.5312, 1.0, 0.5, 0.8749, 0.5312, 0.8749, 0.5625, 0.8749, 0.5312, 1.0, 0.5312, 0.8749, 0.5312, 0.75, 0.5625, 0.8749, 0.5312, 0.8749, 0.5312, 1.0, 0.5625, 0.8749, 0.5625, 1.0, 0.5625, 0.8749, 0.5938, 1.0, 0.5625, 1.0, 0.5312, 0.625, 0.5625, 0.75, 0.5312, 0.75, 0.5625, 0.8749, 0.5312, 0.75, 0.5625, 0.75, 0.5938, 1.0, 0.5625, 0.8749, 0.5938, 0.8749, 0.5938, 0.8749, 0.625, 1.0, 0.5938, 1.0, 0.5938, 0.75, 0.5625, 0.8749, 0.5625, 0.75, 0.5625, 0.8749, 0.5938, 0.75, 0.5938, 0.8749, 0.625, 1.0, 0.5938, 0.8749, 0.625, 0.8749, 0.625, 0.8749, 0.6562, 1.0, 0.625, 1.0, 0.5938, 0.8749, 0.625, 0.75, 0.625, 0.8749, 0.625, 0.75, 0.5938, 0.8749, 0.5938, 0.75, 0.6562, 1.0, 0.625, 0.8749, 0.6562, 0.8749, 0.625, 0.75, 0.6562, 0.8749, 0.625, 0.8749, 0.6875, 0.8749, 0.6562, 1.0, 0.6562, 0.8749, 0.6562, 1.0, 0.6875, 0.8749, 0.6875, 1.0, 0.6562, 0.8749, 0.625, 0.75, 0.6562, 0.75, 0.6875, 0.8749, 0.6562, 0.8749, 0.6562, 0.75, 0.7188, 0.8749, 0.6875, 1.0, 0.6875, 0.8749, 0.6875, 1.0, 0.7188, 0.8749, 0.7188, 1.0, 0.75, 1.0, 0.7188, 1.0, 0.7188, 0.8749, 0.7188, 0.8749, 0.75, 0.8749, 0.75, 1.0, 0.75, 1.0, 0.75, 0.8749, 0.7812, 1.0, 0.6875, 0.8749, 0.7188, 0.75, 0.7188, 0.8749, 0.75, 0.8749, 0.7188, 0.8749, 0.7188, 0.75, 0.6875, 0.8749, 0.6562, 0.75, 0.6875, 0.75, 0.7188, 0.75, 0.6875, 0.8749, 0.6875, 0.75, 0.75, 0.8749, 0.7812, 0.8749, 0.7812, 1.0, 0.7812, 0.8749, 0.8125, 1.0, 0.7812, 1.0, 0.7188, 0.75, 0.75, 0.75, 0.75, 0.8749, 0.75, 0.8749, 0.75, 0.75, 0.7812, 0.8749, 0.7812, 0.8749, 0.8125, 0.8749, 0.8125, 1.0, 0.8125, 0.8749, 0.8438, 1.0, 0.8125, 1.0, 0.75, 0.75, 0.7812, 0.75, 0.7812, 0.8749, 0.8438, 0.8749, 0.8438, 1.0, 0.8125, 0.8749, 0.8438, 0.8749, 0.875, 1.0, 0.8438, 1.0, 0.7812, 0.8749, 0.8125, 0.75, 0.8125, 0.8749, 0.8125, 0.75, 0.7812, 0.8749, 0.7812, 0.75, 0.8125, 0.8749, 0.8438, 0.75, 0.8438, 0.8749, 0.8438, 0.75, 0.8125, 0.8749, 0.8125, 0.75, 0.875, 1.0, 0.8438, 0.8749, 0.875, 0.8749, 0.8438, 0.75, 0.875, 0.8749, 0.8438, 0.8749, 0.9062, 0.8749, 0.875, 1.0, 0.875, 0.8749, 0.875, 1.0, 0.9062, 0.8749, 0.9062, 1.0, 0.9062, 0.8749, 0.9375, 1.0, 0.9062, 1.0, 0.875, 0.8749, 0.8438, 0.75, 0.875, 0.75, 0.9375, 1.0, 0.9062, 0.8749, 0.9375, 0.8749, 0.9375, 0.8749, 0.9688, 1.0, 0.9375, 1.0, 0.875, 0.8749, 0.9062, 0.75, 0.9062, 0.8749, 0.9062, 0.75, 0.875, 0.8749, 0.875, 0.75, 0.9062, 0.8749, 0.9375, 0.75, 0.9375, 0.8749, 0.9375, 0.75, 0.9062, 0.8749, 0.9062, 0.75, 0.9688, 1.0, 0.9375, 0.8749, 0.9688, 0.8749, 0.9375, 0.75, 0.9688, 0.8749, 0.9375, 0.8749, 0.9688, 1.0, 1.0, 0.8749, 1.0, 1.0, 1.0, 0.8749, 0.9688, 1.0, 0.9688, 0.8749, 0.9688, 0.8749, 1.0, 0.75, 1.0, 0.8749, 1.0, 0.75, 0.9688, 0.8749, 0.9688, 0.75, 0.9688, 0.8749, 0.9375, 0.75, 0.9688, 0.75, 0.9688, 0.75, 1.0, 0.625, 1.0, 0.75, 0.9375, 0.625, 0.9688, 0.75, 0.9375, 0.75, 0.9062, 0.75, 0.9375, 0.625, 0.9375, 0.75, 1.0, 0.625, 0.9688, 0.75, 0.9688, 0.625, 0.9688, 0.75, 0.9375, 0.625, 0.9688, 0.625, 0.9688, 0.625, 1.0, 0.5, 1.0, 0.625, 0.9375, 0.625, 0.9062, 0.75, 0.9062, 0.625, 0.875, 0.75, 0.9062, 0.625, 0.9062, 0.75, 0.9375, 0.5, 0.9688, 0.625, 0.9375, 0.625, 0.9062, 0.625, 0.9375, 0.5, 0.9375, 0.625, 1.0, 0.5, 0.9688, 0.625, 0.9688, 0.5, 0.9688, 0.625, 0.9375, 0.5, 0.9688, 0.5, 0.9688, 0.5, 1.0, 0.3755, 1.0, 0.5, 0.9062, 0.625, 0.875, 0.75, 0.875, 0.625, 0.8438, 0.75, 0.875, 0.625, 0.875, 0.75, 1.0, 0.3755, 0.9688, 0.5, 0.9688, 0.3755, 0.9688, 0.3755, 1.0, 0.2505, 1.0, 0.3755, 0.875, 0.625, 0.8438, 0.75, 0.8438, 0.625, 0.8125, 0.75, 0.8438, 0.625, 0.8438, 0.75, 1.0, 0.2505, 0.9688, 0.3755, 0.9688, 0.2505, 0.9688, 0.2505, 1.0, 0.1255, 1.0, 0.2505, 0.9688, 0.5, 0.9375, 0.3755, 0.9688, 0.3755, 0.9375, 0.3755, 0.9688, 0.2505, 0.9688, 0.3755, 0.9375, 0.3755, 0.9688, 0.5, 0.9375, 0.5, 1.0, 0.1255, 0.9688, 0.2505, 0.9688, 0.1255, 0.9688, 0.1255, 1.0, 0.0, 1.0, 0.1255, 1.0, 0.0, 0.9688, 0.1255, 0.9688, 0.0, 0.9375, 0.1255, 0.9688, 0.0, 0.9688, 0.1255, 0.9688, 0.2505, 0.9375, 0.1255, 0.9688, 0.1255, 0.9688, 0.0, 0.9375, 0.1255, 0.9375, 0.0, 0.9688, 0.2505, 0.9375, 0.3755, 0.9375, 0.2505, 0.9375, 0.1255, 0.9688, 0.2505, 0.9375, 0.2505, 0.9062, 0.1255, 0.9375, 0.0, 0.9375, 0.1255, 0.9375, 0.0, 0.9062, 0.1255, 0.9062, 0.0, 0.9062, 0.2505, 0.9375, 0.1255, 0.9375, 0.2505, 0.9375, 0.1255, 0.9062, 0.2505, 0.9062, 0.1255, 0.875, 0.1255, 0.9062, 0.0, 0.9062, 0.1255, 0.9062, 0.2505, 0.875, 0.1255, 0.9062, 0.1255, 0.9062, 0.0, 0.875, 0.1255, 0.875, 0.0, 0.9375, 0.2505, 0.9062, 0.3755, 0.9062, 0.2505, 0.9062, 0.3755, 0.9375, 0.2505, 0.9375, 0.3755, 0.875, 0.1255, 0.9062, 0.2505, 0.875, 0.2505, 0.9062, 0.3755, 0.875, 0.2505, 0.9062, 0.2505, 0.8438, 0.1255, 0.875, 0.0, 0.875, 0.1255, 0.875, 0.2505, 0.8438, 0.1255, 0.875, 0.1255, 0.875, 0.0, 0.8438, 0.1255, 0.8438, 0.0, 0.9375, 0.3755, 0.9062, 0.5, 0.9062, 0.3755, 0.9062, 0.5, 0.9375, 0.3755, 0.9375, 0.5, 0.9375, 0.5, 0.9062, 0.625, 0.9062, 0.5, 0.8125, 0.1255, 0.8438, 0.0, 0.8438, 0.1255, 0.8438, 0.0, 0.8125, 0.1255, 0.8125, 0.0, 0.9062, 0.625, 0.875, 0.5, 0.9062, 0.5, 0.875, 0.5, 0.9062, 0.625, 0.875, 0.625, 0.8438, 0.625, 0.875, 0.5, 0.875, 0.625, 0.9062, 0.5, 0.875, 0.3755, 0.9062, 0.3755, 0.875, 0.3755, 0.9062, 0.5, 0.875, 0.5, 0.875, 0.2505, 0.9062, 0.3755, 0.875, 0.3755, 0.875, 0.5, 0.8438, 0.625, 0.8438, 0.5, 0.8438, 0.5, 0.875, 0.3755, 0.875, 0.5, 0.8438, 0.1255, 0.875, 0.2505, 0.8438, 0.2505, 0.875, 0.3755, 0.8438, 0.2505, 0.875, 0.2505, 0.8125, 0.1255, 0.8438, 0.1255, 0.8438, 0.2505, 0.875, 0.3755, 0.8438, 0.5, 0.8438, 0.3755, 0.8438, 0.2505, 0.875, 0.3755, 0.8438, 0.3755, 0.8125, 0.5, 0.8438, 0.5, 0.8438, 0.625, 0.8125, 0.5, 0.8438, 0.3755, 0.8438, 0.5, 0.8125, 0.1255, 0.8438, 0.2505, 0.8125, 0.2505, 0.8125, 0.2505, 0.8438, 0.2505, 0.8438, 0.3755, 0.7812, 0.1255, 0.8125, 0.0, 0.8125, 0.1255, 0.7812, 0.1255, 0.8125, 0.1255, 0.8125, 0.2505, 0.8125, 0.0, 0.7812, 0.1255, 0.7812, 0.0, 0.8125, 0.2505, 0.8438, 0.3755, 0.8125, 0.3755, 0.8438, 0.3755, 0.8125, 0.5, 0.8125, 0.3755, 0.75, 0.1255, 0.7812, 0.0, 0.7812, 0.1255, 0.7812, 0.0, 0.75, 0.1255, 0.75, 0.0, 0.7812, 0.1255, 0.8125, 0.2505, 0.7812, 0.2505, 0.75, 0.1255, 0.7812, 0.1255, 0.7812, 0.2505, 0.7812, 0.3755, 0.8125, 0.2505, 0.8125, 0.3755, 0.8125, 0.2505, 0.7812, 0.3755, 0.7812, 0.2505, 0.7812, 0.3755, 0.8125, 0.3755, 0.8125, 0.5, 0.7812, 0.2505, 0.75, 0.2505, 0.75, 0.1255, 0.75, 0.2505, 0.7812, 0.2505, 0.7812, 0.3755, 0.7188, 0.1255, 0.75, 0.0, 0.75, 0.1255, 0.7188, 0.1255, 0.75, 0.1255, 0.75, 0.2505, 0.75, 0.0, 0.7188, 0.1255, 0.7188, 0.0, 0.7812, 0.3755, 0.75, 0.3755, 0.75, 0.2505, 0.6875, 0.1255, 0.7188, 0.0, 0.7188, 0.1255, 0.7188, 0.0, 0.6875, 0.1255, 0.6875, 0.0, 0.75, 0.2505, 0.7188, 0.2505, 0.7188, 0.1255, 0.6875, 0.1255, 0.7188, 0.1255, 0.7188, 0.2505, 0.7188, 0.2505, 0.75, 0.2505, 0.75, 0.3755, 0.6562, 0.1255, 0.6875, 0.0, 0.6875, 0.1255, 0.6875, 0.0, 0.6562, 0.1255, 0.6562, 0.0, 0.7188, 0.2505, 0.6875, 0.2505, 0.6875, 0.1255, 0.625, 0.1255, 0.6562, 0.0, 0.6562, 0.1255, 0.6562, 0.0, 0.625, 0.1255, 0.625, 0.0, 0.625, 0.1255, 0.5938, 0.0, 0.625, 0.0, 0.6875, 0.1255, 0.6562, 0.2505, 0.6562, 0.1255, 0.6562, 0.2505, 0.625, 0.1255, 0.6562, 0.1255, 0.6562, 0.2505, 0.6875, 0.1255, 0.6875, 0.2505, 0.5938, 0.0, 0.625, 0.1255, 0.5938, 0.1255, 0.6875, 0.2505, 0.7188, 0.2505, 0.7188, 0.3755, 0.75, 0.3755, 0.7188, 0.3755, 0.7188, 0.2505, 0.7188, 0.3755, 0.6875, 0.3755, 0.6875, 0.2505, 0.6875, 0.3755, 0.6562, 0.2505, 0.6875, 0.2505, 0.75, 0.3755, 0.7188, 0.5, 0.7188, 0.3755, 0.6875, 0.3755, 0.7188, 0.3755, 0.7188, 0.5, 0.625, 0.1255, 0.6562, 0.2505, 0.625, 0.2505, 0.625, 0.2505, 0.5938, 0.1255, 0.625, 0.1255, 0.6875, 0.3755, 0.6562, 0.3755, 0.6562, 0.2505, 0.6562, 0.2505, 0.625, 0.3755, 0.625, 0.2505, 0.625, 0.3755, 0.6562, 0.2505, 0.6562, 0.3755, 0.6875, 0.5, 0.6562, 0.3755, 0.6875, 0.3755, 0.7188, 0.5, 0.6875, 0.5, 0.6875, 0.3755, 0.6562, 0.5, 0.625, 0.3755, 0.6562, 0.3755, 0.6875, 0.5, 0.6562, 0.5, 0.6562, 0.3755, 0.5938, 0.3755, 0.625, 0.2505, 0.625, 0.3755, 0.6875, 0.625, 0.6562, 0.5, 0.6875, 0.5, 0.625, 0.2505, 0.5938, 0.3755, 0.5938, 0.2505, 0.5938, 0.1255, 0.625, 0.2505, 0.5938, 0.2505, 0.7188, 0.625, 0.6875, 0.625, 0.6875, 0.5, 0.6875, 0.5, 0.7188, 0.5, 0.7188, 0.625, 0.5938, 0.2505, 0.5625, 0.1255, 0.5938, 0.1255, 0.5625, 0.1255, 0.5938, 0.0, 0.5938, 0.1255, 0.5938, 0.0, 0.5625, 0.1255, 0.5625, 0.0, 0.5625, 0.1255, 0.5312, 0.0, 0.5625, 0.0, 0.5625, 0.1255, 0.5938, 0.2505, 0.5625, 0.2505, 0.5312, 0.0, 0.5625, 0.1255, 0.5312, 0.1255, 0.5938, 0.2505, 0.5625, 0.3755, 0.5625, 0.2505, 0.5625, 0.3755, 0.5938, 0.2505, 0.5938, 0.3755, 0.5312, 0.2505, 0.5625, 0.1255, 0.5625, 0.2505, 0.5625, 0.1255, 0.5312, 0.2505, 0.5312, 0.1255, 0.5312, 0.3755, 0.5625, 0.2505, 0.5625, 0.3755, 0.5625, 0.2505, 0.5312, 0.3755, 0.5312, 0.2505, 0.5938, 0.3755, 0.5625, 0.5, 0.5625, 0.3755, 0.5625, 0.5, 0.5312, 0.3755, 0.5625, 0.3755, 0.5, 0.2505, 0.5312, 0.1255, 0.5312, 0.2505, 0.5312, 0.3755, 0.5, 0.2505, 0.5312, 0.2505, 0.5, 0.1255, 0.5312, 0.0, 0.5312, 0.1255, 0.5312, 0.1255, 0.5, 0.2505, 0.5, 0.1255, 0.5312, 0.0, 0.5, 0.1255, 0.5, 0.0, 0.4688, 0.0, 0.5, 0.0, 0.5, 0.1255, 0.4688, 0.0, 0.5, 0.1255, 0.4688, 0.1255, 0.4688, 0.1255, 0.5, 0.1255, 0.5, 0.2505, 0.4375, 0.1255, 0.4688, 0.0, 0.4688, 0.1255, 0.4688, 0.0, 0.4375, 0.1255, 0.4375, 0.0, 0.4062, 0.0, 0.4375, 0.0, 0.4375, 0.1255, 0.4688, 0.1255, 0.5, 0.2505, 0.4688, 0.2505, 0.4375, 0.1255, 0.4688, 0.1255, 0.4688, 0.2505, 0.5, 0.2505, 0.5312, 0.3755, 0.5, 0.3755, 0.4375, 0.1255, 0.4688, 0.2505, 0.4375, 0.2505, 0.5, 0.2505, 0.4688, 0.3755, 0.4688, 0.2505, 0.4688, 0.3755, 0.5, 0.2505, 0.5, 0.3755, 0.4375, 0.2505, 0.4688, 0.2505, 0.4688, 0.3755, 0.5312, 0.3755, 0.5, 0.5, 0.5, 0.3755, 0.4688, 0.3755, 0.5, 0.3755, 0.5, 0.5, 0.5, 0.5, 0.5312, 0.3755, 0.5312, 0.5, 0.5312, 0.3755, 0.5625, 0.5, 0.5312, 0.5, 0.4688, 0.3755, 0.5, 0.5, 0.4688, 0.5, 0.5312, 0.625, 0.5, 0.5, 0.5312, 0.5, 0.4375, 0.5, 0.4688, 0.3755, 0.4688, 0.5, 0.5312, 0.5, 0.5625, 0.625, 0.5312, 0.625, 0.5625, 0.625, 0.5312, 0.5, 0.5625, 0.5, 0.5625, 0.75, 0.5312, 0.625, 0.5625, 0.625, 0.4688, 0.3755, 0.4375, 0.5, 0.4375, 0.3755, 0.4375, 0.2505, 0.4688, 0.3755, 0.4375, 0.3755, 0.5938, 0.625, 0.5625, 0.75, 0.5625, 0.625, 0.5625, 0.5, 0.5938, 0.625, 0.5625, 0.625, 0.5625, 0.75, 0.5938, 0.625, 0.5938, 0.75, 0.5938, 0.625, 0.5625, 0.5, 0.5938, 0.5, 0.5625, 0.5, 0.5938, 0.3755, 0.5938, 0.5, 0.625, 0.3755, 0.5938, 0.5, 0.5938, 0.3755, 0.625, 0.625, 0.5938, 0.75, 0.5938, 0.625, 0.5938, 0.5, 0.625, 0.625, 0.5938, 0.625, 0.5938, 0.75, 0.625, 0.625, 0.625, 0.75, 0.5938, 0.5, 0.625, 0.3755, 0.625, 0.5, 0.625, 0.625, 0.5938, 0.5, 0.625, 0.5, 0.625, 0.3755, 0.6562, 0.5, 0.625, 0.5, 0.6562, 0.625, 0.625, 0.75, 0.625, 0.625, 0.625, 0.5, 0.6562, 0.625, 0.625, 0.625, 0.6562, 0.625, 0.625, 0.5, 0.6562, 0.5, 0.625, 0.75, 0.6562, 0.625, 0.6562, 0.75, 0.6875, 0.625, 0.6562, 0.625, 0.6562, 0.5, 0.6875, 0.625, 0.6562, 0.75, 0.6562, 0.625, 0.6562, 0.75, 0.6875, 0.625, 0.6875, 0.75, 0.7188, 0.625, 0.6875, 0.75, 0.6875, 0.625, 0.6875, 0.75, 0.7188, 0.625, 0.7188, 0.75, 0.75, 0.625, 0.7188, 0.75, 0.7188, 0.625, 0.7188, 0.75, 0.75, 0.625, 0.75, 0.75, 0.75, 0.625, 0.7188, 0.625, 0.7188, 0.5, 0.75, 0.75, 0.75, 0.625, 0.7812, 0.75, 0.7188, 0.5, 0.75, 0.5, 0.75, 0.625, 0.7188, 0.5, 0.75, 0.3755, 0.75, 0.5, 0.75, 0.625, 0.7812, 0.625, 0.7812, 0.75, 0.75, 0.625, 0.75, 0.5, 0.7812, 0.625, 0.7812, 0.625, 0.8125, 0.75, 0.7812, 0.75, 0.75, 0.3755, 0.7812, 0.5, 0.75, 0.5, 0.75, 0.5, 0.7812, 0.5, 0.7812, 0.625, 0.75, 0.3755, 0.7812, 0.3755, 0.7812, 0.5, 0.7812, 0.3755, 0.8125, 0.5, 0.7812, 0.5, 0.8125, 0.5, 0.7812, 0.625, 0.7812, 0.5, 0.7812, 0.625, 0.8125, 0.625, 0.8125, 0.75, 0.7812, 0.625, 0.8125, 0.5, 0.8125, 0.625, 0.8438, 0.625, 0.8125, 0.75, 0.8125, 0.625, 0.8125, 0.5, 0.8438, 0.625, 0.8125, 0.625, 0.4062, 0.2505, 0.4375, 0.1255, 0.4375, 0.2505, 0.4062, 0.2505, 0.4375, 0.2505, 0.4375, 0.3755, 0.4375, 0.1255, 0.4062, 0.2505, 0.4062, 0.1255, 0.4375, 0.1255, 0.4062, 0.1255, 0.4062, 0.0, 0.4375, 0.3755, 0.4062, 0.3755, 0.4062, 0.2505, 0.4062, 0.3755, 0.4375, 0.3755, 0.4375, 0.5, 0.4375, 0.5, 0.4062, 0.5, 0.4062, 0.3755, 0.375, 0.2505, 0.4062, 0.1255, 0.4062, 0.2505, 0.375, 0.2505, 0.4062, 0.2505, 0.4062, 0.3755, 0.375, 0.1255, 0.4062, 0.0, 0.4062, 0.1255, 0.4062, 0.1255, 0.375, 0.2505, 0.375, 0.1255, 0.4062, 0.0, 0.375, 0.1255, 0.375, 0.0, 0.3438, 0.0, 0.375, 0.0, 0.375, 0.1255, 0.375, 0.3755, 0.4062, 0.3755, 0.4062, 0.5, 0.4062, 0.3755, 0.375, 0.3755, 0.375, 0.2505, 0.4062, 0.5, 0.375, 0.5, 0.375, 0.3755, 0.375, 0.1255, 0.3438, 0.1255, 0.3438, 0.0, 0.3438, 0.1255, 0.3125, 0.0, 0.3438, 0.0, 0.3438, 0.2505, 0.375, 0.1255, 0.375, 0.2505, 0.375, 0.1255, 0.3438, 0.2505, 0.3438, 0.1255, 0.3438, 0.2505, 0.375, 0.2505, 0.375, 0.3755, 0.3438, 0.1255, 0.3125, 0.1255, 0.3125, 0.0, 0.3438, 0.2505, 0.3125, 0.1255, 0.3438, 0.1255, 0.3125, 0.1255, 0.2812, 0.0, 0.3125, 0.0, 0.375, 0.3755, 0.3438, 0.3755, 0.3438, 0.2505, 0.2812, 0.0, 0.3125, 0.1255, 0.2812, 0.1255, 0.2812, 0.1255, 0.25, 0.0, 0.2812, 0.0, 0.25, 0.0, 0.2812, 0.1255, 0.25, 0.1255, 0.2812, 0.1255, 0.25, 0.2505, 0.25, 0.1255, 0.25, 0.2505, 0.2812, 0.1255, 0.2812, 0.2505, 0.3125, 0.1255, 0.2812, 0.2505, 0.2812, 0.1255, 0.2812, 0.2505, 0.25, 0.3755, 0.25, 0.2505, 0.2812, 0.2505, 0.3125, 0.1255, 0.3125, 0.2505, 0.3438, 0.2505, 0.3125, 0.2505, 0.3125, 0.1255, 0.25, 0.3755, 0.2812, 0.2505, 0.2812, 0.3755, 0.3125, 0.2505, 0.2812, 0.3755, 0.2812, 0.2505, 0.2812, 0.5, 0.25, 0.3755, 0.2812, 0.3755, 0.3438, 0.2505, 0.3125, 0.3755, 0.3125, 0.2505, 0.2812, 0.3755, 0.3125, 0.2505, 0.3125, 0.3755, 0.3125, 0.3755, 0.2812, 0.5, 0.2812, 0.3755, 0.3125, 0.3755, 0.3438, 0.2505, 0.3438, 0.3755, 0.2812, 0.5, 0.3125, 0.3755, 0.3125, 0.5, 0.3438, 0.3755, 0.3125, 0.5, 0.3125, 0.3755, 0.3125, 0.5, 0.2812, 0.625, 0.2812, 0.5, 0.2812, 0.625, 0.3125, 0.5, 0.3125, 0.625, 0.3125, 0.5, 0.3438, 0.3755, 0.3438, 0.5, 0.3438, 0.5, 0.3125, 0.625, 0.3125, 0.5, 0.375, 0.3755, 0.3438, 0.5, 0.3438, 0.3755, 0.3125, 0.625, 0.3438, 0.5, 0.3438, 0.625, 0.3438, 0.5, 0.375, 0.3755, 0.375, 0.5, 0.375, 0.5, 0.3438, 0.625, 0.3438, 0.5])
_uv.active_render = True
_uv = me_sm_e_ring_013_md.uv_layers.new(name='EXTRAUVS0')
_uv.uv.foreach_set('vector', [0.03857, 0.9922, 0.007812, 0.9922, 0.007812, 0.869, 0.007812, 0.869, 0.03857, 0.869, 0.03857, 0.9922, 0.03857, 0.869, 0.007812, 0.869, 0.007812, 0.7461, 0.06934, 0.869, 0.03857, 0.9922, 0.03857, 0.869, 0.03857, 0.9922, 0.06934, 0.869, 0.06934, 0.9922, 0.007812, 0.7461, 0.03857, 0.7461, 0.03857, 0.869, 0.03857, 0.7461, 0.007812, 0.7461, 0.007812, 0.623, 0.03857, 0.869, 0.06934, 0.7461, 0.06934, 0.869, 0.06934, 0.7461, 0.03857, 0.869, 0.03857, 0.7461, 0.1001, 0.869, 0.06934, 0.9922, 0.06934, 0.869, 0.1001, 0.869, 0.06934, 0.869, 0.06934, 0.7461, 0.06934, 0.9922, 0.1001, 0.869, 0.1001, 0.9922, 0.1001, 0.869, 0.1309, 0.9922, 0.1001, 0.9922, 0.007812, 0.623, 0.03857, 0.623, 0.03857, 0.7461, 0.03857, 0.623, 0.007812, 0.623, 0.007812, 0.5, 0.03857, 0.7461, 0.06934, 0.623, 0.06934, 0.7461, 0.06934, 0.623, 0.03857, 0.7461, 0.03857, 0.623, 0.06934, 0.7461, 0.1001, 0.7461, 0.1001, 0.869, 0.1001, 0.7461, 0.06934, 0.7461, 0.06934, 0.623, 0.1001, 0.869, 0.1309, 0.869, 0.1309, 0.9922, 0.1001, 0.7461, 0.1309, 0.869, 0.1001, 0.869, 0.1616, 0.869, 0.1309, 0.9922, 0.1309, 0.869, 0.1309, 0.9922, 0.1616, 0.869, 0.1616, 0.9922, 0.1001, 0.7461, 0.1309, 0.7461, 0.1309, 0.869, 0.1924, 0.869, 0.1616, 0.9922, 0.1616, 0.869, 0.1616, 0.9922, 0.1924, 0.869, 0.1924, 0.9922, 0.1309, 0.869, 0.1616, 0.7461, 0.1616, 0.869, 0.1616, 0.7461, 0.1924, 0.869, 0.1616, 0.869, 0.1616, 0.7461, 0.1309, 0.869, 0.1309, 0.7461, 0.2231, 0.869, 0.1924, 0.9922, 0.1924, 0.869, 0.1924, 0.9922, 0.2231, 0.869, 0.2231, 0.9922, 0.1924, 0.869, 0.1616, 0.7461, 0.1924, 0.7461, 0.1924, 0.7461, 0.2231, 0.869, 0.1924, 0.869, 0.1309, 0.623, 0.1616, 0.7461, 0.1309, 0.7461, 0.2539, 0.869, 0.2231, 0.9922, 0.2231, 0.869, 0.2231, 0.9922, 0.2539, 0.869, 0.2539, 0.9922, 0.1309, 0.623, 0.1616, 0.623, 0.1616, 0.7461, 0.1616, 0.623, 0.1924, 0.7461, 0.1616, 0.7461, 0.1001, 0.623, 0.1309, 0.623, 0.1309, 0.7461, 0.1001, 0.623, 0.1309, 0.7461, 0.1001, 0.7461, 0.06934, 0.623, 0.1001, 0.623, 0.1001, 0.7461, 0.1309, 0.5, 0.1616, 0.623, 0.1309, 0.623, 0.1001, 0.623, 0.1309, 0.5, 0.1309, 0.623, 0.1001, 0.623, 0.06934, 0.623, 0.06934, 0.5, 0.03857, 0.623, 0.06934, 0.5, 0.06934, 0.623, 0.1309, 0.5, 0.1001, 0.623, 0.1001, 0.5, 0.06934, 0.5, 0.1001, 0.5, 0.1001, 0.623, 0.06934, 0.5, 0.03857, 0.623, 0.03857, 0.5, 0.03857, 0.623, 0.007812, 0.5, 0.03857, 0.5, 0.03857, 0.5, 0.007812, 0.5, 0.007812, 0.3774, 0.03857, 0.5, 0.06934, 0.3774, 0.06934, 0.5, 0.1001, 0.5, 0.06934, 0.5, 0.06934, 0.3774, 0.03857, 0.5, 0.007812, 0.3774, 0.03857, 0.3774, 0.06934, 0.3774, 0.03857, 0.5, 0.03857, 0.3774, 0.03857, 0.3774, 0.007812, 0.3774, 0.007812, 0.2544, 0.03857, 0.3774, 0.007812, 0.2544, 0.03857, 0.2544, 0.06934, 0.3774, 0.03857, 0.3774, 0.03857, 0.2544, 0.03857, 0.2544, 0.007812, 0.2544, 0.007812, 0.1313, 0.06934, 0.3774, 0.1001, 0.3774, 0.1001, 0.5, 0.03857, 0.2544, 0.007812, 0.1313, 0.03857, 0.1313, 0.03857, 0.1313, 0.007812, 0.1313, 0.007812, 0.007812, 0.03857, 0.1313, 0.007812, 0.007812, 0.03857, 0.007812, 0.03857, 0.2544, 0.06934, 0.2544, 0.06934, 0.3774, 0.1001, 0.3774, 0.06934, 0.3774, 0.06934, 0.2544, 0.06934, 0.1313, 0.03857, 0.2544, 0.03857, 0.1313, 0.06934, 0.1313, 0.03857, 0.1313, 0.03857, 0.007812, 0.03857, 0.2544, 0.06934, 0.1313, 0.06934, 0.2544, 0.03857, 0.007812, 0.06934, 0.007812, 0.06934, 0.1313, 0.1001, 0.2544, 0.06934, 0.2544, 0.06934, 0.1313, 0.06934, 0.2544, 0.1001, 0.2544, 0.1001, 0.3774, 0.1001, 0.1313, 0.06934, 0.1313, 0.06934, 0.007812, 0.06934, 0.1313, 0.1001, 0.1313, 0.1001, 0.2544, 0.06934, 0.007812, 0.1001, 0.007812, 0.1001, 0.1313, 0.1309, 0.1313, 0.1001, 0.1313, 0.1001, 0.007812, 0.1309, 0.1313, 0.1001, 0.2544, 0.1001, 0.1313, 0.1001, 0.007812, 0.1309, 0.007812, 0.1309, 0.1313, 0.1309, 0.2544, 0.1001, 0.3774, 0.1001, 0.2544, 0.1001, 0.2544, 0.1309, 0.1313, 0.1309, 0.2544, 0.1309, 0.007812, 0.1616, 0.1313, 0.1309, 0.1313, 0.1616, 0.1313, 0.1309, 0.2544, 0.1309, 0.1313, 0.1309, 0.007812, 0.1616, 0.007812, 0.1616, 0.1313, 0.1001, 0.3774, 0.1309, 0.2544, 0.1309, 0.3774, 0.1309, 0.3774, 0.1001, 0.5, 0.1001, 0.3774, 0.1001, 0.5, 0.1309, 0.3774, 0.1309, 0.5, 0.1309, 0.2544, 0.1616, 0.1313, 0.1616, 0.2544, 0.1616, 0.2544, 0.1309, 0.3774, 0.1309, 0.2544, 0.1616, 0.007812, 0.1924, 0.1313, 0.1616, 0.1313, 0.1924, 0.1313, 0.1616, 0.2544, 0.1616, 0.1313, 0.1924, 0.1313, 0.1616, 0.007812, 0.1924, 0.007812, 0.1309, 0.3774, 0.1616, 0.5, 0.1309, 0.5, 0.1309, 0.5, 0.1616, 0.5, 0.1616, 0.623, 0.1309, 0.3774, 0.1616, 0.2544, 0.1616, 0.3774, 0.1309, 0.3774, 0.1616, 0.3774, 0.1616, 0.5, 0.1616, 0.2544, 0.1924, 0.1313, 0.1924, 0.2544, 0.1924, 0.2544, 0.1616, 0.3774, 0.1616, 0.2544, 0.1924, 0.007812, 0.2231, 0.1313, 0.1924, 0.1313, 0.2231, 0.1313, 0.1924, 0.2544, 0.1924, 0.1313, 0.2231, 0.1313, 0.1924, 0.007812, 0.2231, 0.007812, 0.1616, 0.3774, 0.1924, 0.2544, 0.1924, 0.3774, 0.2231, 0.007812, 0.2539, 0.1313, 0.2231, 0.1313, 0.2539, 0.1313, 0.2231, 0.007812, 0.2539, 0.007812, 0.1924, 0.2544, 0.2231, 0.1313, 0.2231, 0.2544, 0.2539, 0.1313, 0.2231, 0.2544, 0.2231, 0.1313, 0.1924, 0.2544, 0.2231, 0.3774, 0.1924, 0.3774, 0.2231, 0.3774, 0.1924, 0.2544, 0.2231, 0.2544, 0.1924, 0.5, 0.1616, 0.3774, 0.1924, 0.3774, 0.1616, 0.3774, 0.1924, 0.5, 0.1616, 0.5, 0.2231, 0.3774, 0.1924, 0.5, 0.1924, 0.3774, 0.1924, 0.5, 0.1616, 0.623, 0.1616, 0.5, 0.2539, 0.2544, 0.2231, 0.3774, 0.2231, 0.2544, 0.2231, 0.2544, 0.2539, 0.1313, 0.2539, 0.2544, 0.1616, 0.623, 0.1924, 0.5, 0.1924, 0.623, 0.1924, 0.7461, 0.1616, 0.623, 0.1924, 0.623, 0.1924, 0.5, 0.2231, 0.623, 0.1924, 0.623, 0.2231, 0.623, 0.1924, 0.7461, 0.1924, 0.623, 0.1924, 0.5, 0.2231, 0.3774, 0.2231, 0.5, 0.2231, 0.623, 0.1924, 0.5, 0.2231, 0.5, 0.2539, 0.3774, 0.2231, 0.5, 0.2231, 0.3774, 0.2231, 0.3774, 0.2539, 0.2544, 0.2539, 0.3774, 0.2539, 0.5, 0.2231, 0.623, 0.2231, 0.5, 0.2231, 0.5, 0.2539, 0.3774, 0.2539, 0.5, 0.1924, 0.7461, 0.2231, 0.623, 0.2231, 0.7461, 0.2231, 0.869, 0.1924, 0.7461, 0.2231, 0.7461, 0.2231, 0.623, 0.2539, 0.5, 0.2539, 0.623, 0.2539, 0.623, 0.2231, 0.7461, 0.2231, 0.623, 0.2539, 0.7461, 0.2231, 0.869, 0.2231, 0.7461, 0.2231, 0.7461, 0.2539, 0.623, 0.2539, 0.7461, 0.2231, 0.869, 0.2539, 0.7461, 0.2539, 0.869, 0.2847, 0.5, 0.2539, 0.623, 0.2539, 0.5, 0.2539, 0.3774, 0.2847, 0.5, 0.2539, 0.5, 0.2539, 0.623, 0.2847, 0.7461, 0.2539, 0.7461, 0.2847, 0.7461, 0.2539, 0.869, 0.2539, 0.7461, 0.2539, 0.623, 0.2847, 0.5, 0.2847, 0.623, 0.2847, 0.7461, 0.2539, 0.623, 0.2847, 0.623, 0.2539, 0.869, 0.2847, 0.7461, 0.2847, 0.869, 0.2847, 0.869, 0.2539, 0.9922, 0.2539, 0.869, 0.2539, 0.9922, 0.2847, 0.869, 0.2847, 0.9922, 0.2847, 0.869, 0.3154, 0.9922, 0.2847, 0.9922, 0.3154, 0.9922, 0.2847, 0.869, 0.3154, 0.869, 0.2847, 0.7461, 0.3154, 0.869, 0.2847, 0.869, 0.3462, 0.9922, 0.3154, 0.9922, 0.3154, 0.869, 0.3154, 0.869, 0.2847, 0.7461, 0.3154, 0.7461, 0.2847, 0.623, 0.3154, 0.7461, 0.2847, 0.7461, 0.3462, 0.9922, 0.3154, 0.869, 0.3462, 0.869, 0.3462, 0.7461, 0.3154, 0.869, 0.3154, 0.7461, 0.3154, 0.869, 0.3462, 0.7461, 0.3462, 0.869, 0.3154, 0.7461, 0.2847, 0.623, 0.3154, 0.623, 0.3462, 0.7461, 0.3154, 0.7461, 0.3154, 0.623, 0.377, 0.869, 0.3462, 0.9922, 0.3462, 0.869, 0.3462, 0.9922, 0.377, 0.869, 0.377, 0.9922, 0.377, 0.7461, 0.3462, 0.869, 0.3462, 0.7461, 0.3462, 0.869, 0.377, 0.7461, 0.377, 0.869, 0.4077, 0.869, 0.377, 0.9922, 0.377, 0.869, 0.4077, 0.869, 0.377, 0.869, 0.377, 0.7461, 0.377, 0.9922, 0.4077, 0.869, 0.4077, 0.9922, 0.377, 0.7461, 0.3462, 0.7461, 0.3462, 0.623, 0.3462, 0.7461, 0.3154, 0.623, 0.3462, 0.623, 0.377, 0.7461, 0.4077, 0.7461, 0.4077, 0.869, 0.4385, 0.869, 0.4077, 0.9922, 0.4077, 0.869, 0.4077, 0.869, 0.4077, 0.7461, 0.4385, 0.869, 0.4077, 0.9922, 0.4385, 0.869, 0.4385, 0.9922, 0.4385, 0.869, 0.4692, 0.9922, 0.4385, 0.9922, 0.4077, 0.7461, 0.377, 0.7461, 0.377, 0.623, 0.3462, 0.623, 0.377, 0.623, 0.377, 0.7461, 0.4385, 0.869, 0.4692, 0.869, 0.4692, 0.9922, 0.3462, 0.623, 0.377, 0.5, 0.377, 0.623, 0.5, 0.869, 0.4692, 0.9922, 0.4692, 0.869, 0.4692, 0.9922, 0.5, 0.869, 0.5, 0.9922, 0.5, 0.869, 0.5308, 0.9922, 0.5, 0.9922, 0.4385, 0.869, 0.4692, 0.7461, 0.4692, 0.869, 0.4692, 0.7461, 0.5, 0.869, 0.4692, 0.869, 0.4077, 0.7461, 0.4385, 0.7461, 0.4385, 0.869, 0.4692, 0.7461, 0.4385, 0.869, 0.4385, 0.7461, 0.377, 0.623, 0.4077, 0.623, 0.4077, 0.7461, 0.4385, 0.7461, 0.4077, 0.7461, 0.4077, 0.623, 0.377, 0.623, 0.4077, 0.5, 0.4077, 0.623, 0.4077, 0.5, 0.377, 0.623, 0.377, 0.5, 0.4077, 0.623, 0.4385, 0.623, 0.4385, 0.7461, 0.4385, 0.5, 0.4077, 0.623, 0.4077, 0.5, 0.4077, 0.623, 0.4385, 0.5, 0.4385, 0.623, 0.4385, 0.7461, 0.4692, 0.623, 0.4692, 0.7461, 0.4692, 0.623, 0.4385, 0.7461, 0.4385, 0.623, 0.4692, 0.623, 0.5, 0.7461, 0.4692, 0.7461, 0.4692, 0.7461, 0.5, 0.7461, 0.5, 0.869, 0.4385, 0.623, 0.4692, 0.5, 0.4692, 0.623, 0.4692, 0.5, 0.4385, 0.623, 0.4385, 0.5, 0.4692, 0.623, 0.5, 0.623, 0.5, 0.7461, 0.5, 0.5, 0.4692, 0.623, 0.4692, 0.5, 0.4692, 0.623, 0.5, 0.5, 0.5, 0.623, 0.5308, 0.623, 0.5, 0.7461, 0.5, 0.623, 0.5, 0.5, 0.5308, 0.623, 0.5, 0.623, 0.5308, 0.7461, 0.5, 0.869, 0.5, 0.7461, 0.5, 0.7461, 0.5308, 0.623, 0.5308, 0.7461, 0.5, 0.869, 0.5308, 0.7461, 0.5308, 0.869, 0.5308, 0.9922, 0.5, 0.869, 0.5308, 0.869, 0.5615, 0.869, 0.5308, 0.9922, 0.5308, 0.869, 0.5308, 0.7461, 0.5615, 0.869, 0.5308, 0.869, 0.5308, 0.9922, 0.5615, 0.869, 0.5615, 0.9922, 0.5615, 0.869, 0.5923, 0.9922, 0.5615, 0.9922, 0.5308, 0.623, 0.5615, 0.7461, 0.5308, 0.7461, 0.5615, 0.869, 0.5308, 0.7461, 0.5615, 0.7461, 0.5923, 0.9922, 0.5615, 0.869, 0.5923, 0.869, 0.5923, 0.869, 0.623, 0.9922, 0.5923, 0.9922, 0.5923, 0.7461, 0.5615, 0.869, 0.5615, 0.7461, 0.5615, 0.869, 0.5923, 0.7461, 0.5923, 0.869, 0.623, 0.9922, 0.5923, 0.869, 0.623, 0.869, 0.623, 0.869, 0.6538, 0.9922, 0.623, 0.9922, 0.5923, 0.869, 0.623, 0.7461, 0.623, 0.869, 0.623, 0.7461, 0.5923, 0.869, 0.5923, 0.7461, 0.6538, 0.9922, 0.623, 0.869, 0.6538, 0.869, 0.623, 0.7461, 0.6538, 0.869, 0.623, 0.869, 0.6846, 0.869, 0.6538, 0.9922, 0.6538, 0.869, 0.6538, 0.9922, 0.6846, 0.869, 0.6846, 0.9922, 0.6538, 0.869, 0.623, 0.7461, 0.6538, 0.7461, 0.6846, 0.869, 0.6538, 0.869, 0.6538, 0.7461, 0.7153, 0.869, 0.6846, 0.9922, 0.6846, 0.869, 0.6846, 0.9922, 0.7153, 0.869, 0.7153, 0.9922, 0.7461, 0.9922, 0.7153, 0.9922, 0.7153, 0.869, 0.7153, 0.869, 0.7461, 0.869, 0.7461, 0.9922, 0.7461, 0.9922, 0.7461, 0.869, 0.7769, 0.9922, 0.6846, 0.869, 0.7153, 0.7461, 0.7153, 0.869, 0.7461, 0.869, 0.7153, 0.869, 0.7153, 0.7461, 0.6846, 0.869, 0.6538, 0.7461, 0.6846, 0.7461, 0.7153, 0.7461, 0.6846, 0.869, 0.6846, 0.7461, 0.7461, 0.869, 0.7769, 0.869, 0.7769, 0.9922, 0.7769, 0.869, 0.8076, 0.9922, 0.7769, 0.9922, 0.7153, 0.7461, 0.7461, 0.7461, 0.7461, 0.869, 0.7461, 0.869, 0.7461, 0.7461, 0.7769, 0.869, 0.7769, 0.869, 0.8076, 0.869, 0.8076, 0.9922, 0.8076, 0.869, 0.8384, 0.9922, 0.8076, 0.9922, 0.7461, 0.7461, 0.7769, 0.7461, 0.7769, 0.869, 0.8384, 0.869, 0.8384, 0.9922, 0.8076, 0.869, 0.8384, 0.869, 0.8691, 0.9922, 0.8384, 0.9922, 0.7769, 0.869, 0.8076, 0.7461, 0.8076, 0.869, 0.8076, 0.7461, 0.7769, 0.869, 0.7769, 0.7461, 0.8076, 0.869, 0.8384, 0.7461, 0.8384, 0.869, 0.8384, 0.7461, 0.8076, 0.869, 0.8076, 0.7461, 0.8691, 0.9922, 0.8384, 0.869, 0.8691, 0.869, 0.8384, 0.7461, 0.8691, 0.869, 0.8384, 0.869, 0.8999, 0.869, 0.8691, 0.9922, 0.8691, 0.869, 0.8691, 0.9922, 0.8999, 0.869, 0.8999, 0.9922, 0.8999, 0.869, 0.9307, 0.9922, 0.8999, 0.9922, 0.8691, 0.869, 0.8384, 0.7461, 0.8691, 0.7461, 0.9307, 0.9922, 0.8999, 0.869, 0.9307, 0.869, 0.9307, 0.869, 0.9614, 0.9922, 0.9307, 0.9922, 0.8691, 0.869, 0.8999, 0.7461, 0.8999, 0.869, 0.8999, 0.7461, 0.8691, 0.869, 0.8691, 0.7461, 0.8999, 0.869, 0.9307, 0.7461, 0.9307, 0.869, 0.9307, 0.7461, 0.8999, 0.869, 0.8999, 0.7461, 0.9614, 0.9922, 0.9307, 0.869, 0.9614, 0.869, 0.9307, 0.7461, 0.9614, 0.869, 0.9307, 0.869, 0.9614, 0.9922, 0.9922, 0.869, 0.9922, 0.9922, 0.9922, 0.869, 0.9614, 0.9922, 0.9614, 0.869, 0.9614, 0.869, 0.9922, 0.7461, 0.9922, 0.869, 0.9922, 0.7461, 0.9614, 0.869, 0.9614, 0.7461, 0.9614, 0.869, 0.9307, 0.7461, 0.9614, 0.7461, 0.9614, 0.7461, 0.9922, 0.623, 0.9922, 0.7461, 0.9307, 0.623, 0.9614, 0.7461, 0.9307, 0.7461, 0.8999, 0.7461, 0.9307, 0.623, 0.9307, 0.7461, 0.9922, 0.623, 0.9614, 0.7461, 0.9614, 0.623, 0.9614, 0.7461, 0.9307, 0.623, 0.9614, 0.623, 0.9614, 0.623, 0.9922, 0.5, 0.9922, 0.623, 0.9307, 0.623, 0.8999, 0.7461, 0.8999, 0.623, 0.8691, 0.7461, 0.8999, 0.623, 0.8999, 0.7461, 0.9307, 0.5, 0.9614, 0.623, 0.9307, 0.623, 0.8999, 0.623, 0.9307, 0.5, 0.9307, 0.623, 0.9922, 0.5, 0.9614, 0.623, 0.9614, 0.5, 0.9614, 0.623, 0.9307, 0.5, 0.9614, 0.5, 0.9614, 0.5, 0.9922, 0.3774, 0.9922, 0.5, 0.8999, 0.623, 0.8691, 0.7461, 0.8691, 0.623, 0.8384, 0.7461, 0.8691, 0.623, 0.8691, 0.7461, 0.9922, 0.3774, 0.9614, 0.5, 0.9614, 0.3774, 0.9614, 0.3774, 0.9922, 0.2544, 0.9922, 0.3774, 0.8691, 0.623, 0.8384, 0.7461, 0.8384, 0.623, 0.8076, 0.7461, 0.8384, 0.623, 0.8384, 0.7461, 0.9922, 0.2544, 0.9614, 0.3774, 0.9614, 0.2544, 0.9614, 0.2544, 0.9922, 0.1313, 0.9922, 0.2544, 0.9614, 0.5, 0.9307, 0.3774, 0.9614, 0.3774, 0.9307, 0.3774, 0.9614, 0.2544, 0.9614, 0.3774, 0.9307, 0.3774, 0.9614, 0.5, 0.9307, 0.5, 0.9922, 0.1313, 0.9614, 0.2544, 0.9614, 0.1313, 0.9614, 0.1313, 0.9922, 0.007812, 0.9922, 0.1313, 0.9922, 0.007812, 0.9614, 0.1313, 0.9614, 0.007812, 0.9307, 0.1313, 0.9614, 0.007812, 0.9614, 0.1313, 0.9614, 0.2544, 0.9307, 0.1313, 0.9614, 0.1313, 0.9614, 0.007812, 0.9307, 0.1313, 0.9307, 0.007812, 0.9614, 0.2544, 0.9307, 0.3774, 0.9307, 0.2544, 0.9307, 0.1313, 0.9614, 0.2544, 0.9307, 0.2544, 0.8999, 0.1313, 0.9307, 0.007812, 0.9307, 0.1313, 0.9307, 0.007812, 0.8999, 0.1313, 0.8999, 0.007812, 0.8999, 0.2544, 0.9307, 0.1313, 0.9307, 0.2544, 0.9307, 0.1313, 0.8999, 0.2544, 0.8999, 0.1313, 0.8691, 0.1313, 0.8999, 0.007812, 0.8999, 0.1313, 0.8999, 0.2544, 0.8691, 0.1313, 0.8999, 0.1313, 0.8999, 0.007812, 0.8691, 0.1313, 0.8691, 0.007812, 0.9307, 0.2544, 0.8999, 0.3774, 0.8999, 0.2544, 0.8999, 0.3774, 0.9307, 0.2544, 0.9307, 0.3774, 0.8691, 0.1313, 0.8999, 0.2544, 0.8691, 0.2544, 0.8999, 0.3774, 0.8691, 0.2544, 0.8999, 0.2544, 0.8384, 0.1313, 0.8691, 0.007812, 0.8691, 0.1313, 0.8691, 0.2544, 0.8384, 0.1313, 0.8691, 0.1313, 0.8691, 0.007812, 0.8384, 0.1313, 0.8384, 0.007812, 0.9307, 0.3774, 0.8999, 0.5, 0.8999, 0.3774, 0.8999, 0.5, 0.9307, 0.3774, 0.9307, 0.5, 0.9307, 0.5, 0.8999, 0.623, 0.8999, 0.5, 0.8076, 0.1313, 0.8384, 0.007812, 0.8384, 0.1313, 0.8384, 0.007812, 0.8076, 0.1313, 0.8076, 0.007812, 0.8999, 0.623, 0.8691, 0.5, 0.8999, 0.5, 0.8691, 0.5, 0.8999, 0.623, 0.8691, 0.623, 0.8384, 0.623, 0.8691, 0.5, 0.8691, 0.623, 0.8999, 0.5, 0.8691, 0.3774, 0.8999, 0.3774, 0.8691, 0.3774, 0.8999, 0.5, 0.8691, 0.5, 0.8691, 0.2544, 0.8999, 0.3774, 0.8691, 0.3774, 0.8691, 0.5, 0.8384, 0.623, 0.8384, 0.5, 0.8384, 0.5, 0.8691, 0.3774, 0.8691, 0.5, 0.8384, 0.1313, 0.8691, 0.2544, 0.8384, 0.2544, 0.8691, 0.3774, 0.8384, 0.2544, 0.8691, 0.2544, 0.8076, 0.1313, 0.8384, 0.1313, 0.8384, 0.2544, 0.8691, 0.3774, 0.8384, 0.5, 0.8384, 0.3774, 0.8384, 0.2544, 0.8691, 0.3774, 0.8384, 0.3774, 0.8076, 0.5, 0.8384, 0.5, 0.8384, 0.623, 0.8076, 0.5, 0.8384, 0.3774, 0.8384, 0.5, 0.8076, 0.1313, 0.8384, 0.2544, 0.8076, 0.2544, 0.8076, 0.2544, 0.8384, 0.2544, 0.8384, 0.3774, 0.7769, 0.1313, 0.8076, 0.007812, 0.8076, 0.1313, 0.7769, 0.1313, 0.8076, 0.1313, 0.8076, 0.2544, 0.8076, 0.007812, 0.7769, 0.1313, 0.7769, 0.007812, 0.8076, 0.2544, 0.8384, 0.3774, 0.8076, 0.3774, 0.8384, 0.3774, 0.8076, 0.5, 0.8076, 0.3774, 0.7461, 0.1313, 0.7769, 0.007812, 0.7769, 0.1313, 0.7769, 0.007812, 0.7461, 0.1313, 0.7461, 0.007812, 0.7769, 0.1313, 0.8076, 0.2544, 0.7769, 0.2544, 0.7461, 0.1313, 0.7769, 0.1313, 0.7769, 0.2544, 0.7769, 0.3774, 0.8076, 0.2544, 0.8076, 0.3774, 0.8076, 0.2544, 0.7769, 0.3774, 0.7769, 0.2544, 0.7769, 0.3774, 0.8076, 0.3774, 0.8076, 0.5, 0.7769, 0.2544, 0.7461, 0.2544, 0.7461, 0.1313, 0.7461, 0.2544, 0.7769, 0.2544, 0.7769, 0.3774, 0.7153, 0.1313, 0.7461, 0.007812, 0.7461, 0.1313, 0.7153, 0.1313, 0.7461, 0.1313, 0.7461, 0.2544, 0.7461, 0.007812, 0.7153, 0.1313, 0.7153, 0.007812, 0.7769, 0.3774, 0.7461, 0.3774, 0.7461, 0.2544, 0.6846, 0.1313, 0.7153, 0.007812, 0.7153, 0.1313, 0.7153, 0.007812, 0.6846, 0.1313, 0.6846, 0.007812, 0.7461, 0.2544, 0.7153, 0.2544, 0.7153, 0.1313, 0.6846, 0.1313, 0.7153, 0.1313, 0.7153, 0.2544, 0.7153, 0.2544, 0.7461, 0.2544, 0.7461, 0.3774, 0.6538, 0.1313, 0.6846, 0.007812, 0.6846, 0.1313, 0.6846, 0.007812, 0.6538, 0.1313, 0.6538, 0.007812, 0.7153, 0.2544, 0.6846, 0.2544, 0.6846, 0.1313, 0.623, 0.1313, 0.6538, 0.007812, 0.6538, 0.1313, 0.6538, 0.007812, 0.623, 0.1313, 0.623, 0.007812, 0.623, 0.1313, 0.5923, 0.007812, 0.623, 0.007812, 0.6846, 0.1313, 0.6538, 0.2544, 0.6538, 0.1313, 0.6538, 0.2544, 0.623, 0.1313, 0.6538, 0.1313, 0.6538, 0.2544, 0.6846, 0.1313, 0.6846, 0.2544, 0.5923, 0.007812, 0.623, 0.1313, 0.5923, 0.1313, 0.6846, 0.2544, 0.7153, 0.2544, 0.7153, 0.3774, 0.7461, 0.3774, 0.7153, 0.3774, 0.7153, 0.2544, 0.7153, 0.3774, 0.6846, 0.3774, 0.6846, 0.2544, 0.6846, 0.3774, 0.6538, 0.2544, 0.6846, 0.2544, 0.7461, 0.3774, 0.7153, 0.5, 0.7153, 0.3774, 0.6846, 0.3774, 0.7153, 0.3774, 0.7153, 0.5, 0.623, 0.1313, 0.6538, 0.2544, 0.623, 0.2544, 0.623, 0.2544, 0.5923, 0.1313, 0.623, 0.1313, 0.6846, 0.3774, 0.6538, 0.3774, 0.6538, 0.2544, 0.6538, 0.2544, 0.623, 0.3774, 0.623, 0.2544, 0.623, 0.3774, 0.6538, 0.2544, 0.6538, 0.3774, 0.6846, 0.5, 0.6538, 0.3774, 0.6846, 0.3774, 0.7153, 0.5, 0.6846, 0.5, 0.6846, 0.3774, 0.6538, 0.5, 0.623, 0.3774, 0.6538, 0.3774, 0.6846, 0.5, 0.6538, 0.5, 0.6538, 0.3774, 0.5923, 0.3774, 0.623, 0.2544, 0.623, 0.3774, 0.6846, 0.623, 0.6538, 0.5, 0.6846, 0.5, 0.623, 0.2544, 0.5923, 0.3774, 0.5923, 0.2544, 0.5923, 0.1313, 0.623, 0.2544, 0.5923, 0.2544, 0.7153, 0.623, 0.6846, 0.623, 0.6846, 0.5, 0.6846, 0.5, 0.7153, 0.5, 0.7153, 0.623, 0.5923, 0.2544, 0.5615, 0.1313, 0.5923, 0.1313, 0.5615, 0.1313, 0.5923, 0.007812, 0.5923, 0.1313, 0.5923, 0.007812, 0.5615, 0.1313, 0.5615, 0.007812, 0.5615, 0.1313, 0.5308, 0.007812, 0.5615, 0.007812, 0.5615, 0.1313, 0.5923, 0.2544, 0.5615, 0.2544, 0.5308, 0.007812, 0.5615, 0.1313, 0.5308, 0.1313, 0.5923, 0.2544, 0.5615, 0.3774, 0.5615, 0.2544, 0.5615, 0.3774, 0.5923, 0.2544, 0.5923, 0.3774, 0.5308, 0.2544, 0.5615, 0.1313, 0.5615, 0.2544, 0.5615, 0.1313, 0.5308, 0.2544, 0.5308, 0.1313, 0.5308, 0.3774, 0.5615, 0.2544, 0.5615, 0.3774, 0.5615, 0.2544, 0.5308, 0.3774, 0.5308, 0.2544, 0.5923, 0.3774, 0.5615, 0.5, 0.5615, 0.3774, 0.5615, 0.5, 0.5308, 0.3774, 0.5615, 0.3774, 0.5, 0.2544, 0.5308, 0.1313, 0.5308, 0.2544, 0.5308, 0.3774, 0.5, 0.2544, 0.5308, 0.2544, 0.5, 0.1313, 0.5308, 0.007812, 0.5308, 0.1313, 0.5308, 0.1313, 0.5, 0.2544, 0.5, 0.1313, 0.5308, 0.007812, 0.5, 0.1313, 0.5, 0.007812, 0.4692, 0.007812, 0.5, 0.007812, 0.5, 0.1313, 0.4692, 0.007812, 0.5, 0.1313, 0.4692, 0.1313, 0.4692, 0.1313, 0.5, 0.1313, 0.5, 0.2544, 0.4385, 0.1313, 0.4692, 0.007812, 0.4692, 0.1313, 0.4692, 0.007812, 0.4385, 0.1313, 0.4385, 0.007812, 0.4077, 0.007812, 0.4385, 0.007812, 0.4385, 0.1313, 0.4692, 0.1313, 0.5, 0.2544, 0.4692, 0.2544, 0.4385, 0.1313, 0.4692, 0.1313, 0.4692, 0.2544, 0.5, 0.2544, 0.5308, 0.3774, 0.5, 0.3774, 0.4385, 0.1313, 0.4692, 0.2544, 0.4385, 0.2544, 0.5, 0.2544, 0.4692, 0.3774, 0.4692, 0.2544, 0.4692, 0.3774, 0.5, 0.2544, 0.5, 0.3774, 0.4385, 0.2544, 0.4692, 0.2544, 0.4692, 0.3774, 0.5308, 0.3774, 0.5, 0.5, 0.5, 0.3774, 0.4692, 0.3774, 0.5, 0.3774, 0.5, 0.5, 0.5, 0.5, 0.5308, 0.3774, 0.5308, 0.5, 0.5308, 0.3774, 0.5615, 0.5, 0.5308, 0.5, 0.4692, 0.3774, 0.5, 0.5, 0.4692, 0.5, 0.5308, 0.623, 0.5, 0.5, 0.5308, 0.5, 0.4385, 0.5, 0.4692, 0.3774, 0.4692, 0.5, 0.5308, 0.5, 0.5615, 0.623, 0.5308, 0.623, 0.5615, 0.623, 0.5308, 0.5, 0.5615, 0.5, 0.5615, 0.7461, 0.5308, 0.623, 0.5615, 0.623, 0.4692, 0.3774, 0.4385, 0.5, 0.4385, 0.3774, 0.4385, 0.2544, 0.4692, 0.3774, 0.4385, 0.3774, 0.5923, 0.623, 0.5615, 0.7461, 0.5615, 0.623, 0.5615, 0.5, 0.5923, 0.623, 0.5615, 0.623, 0.5615, 0.7461, 0.5923, 0.623, 0.5923, 0.7461, 0.5923, 0.623, 0.5615, 0.5, 0.5923, 0.5, 0.5615, 0.5, 0.5923, 0.3774, 0.5923, 0.5, 0.623, 0.3774, 0.5923, 0.5, 0.5923, 0.3774, 0.623, 0.623, 0.5923, 0.7461, 0.5923, 0.623, 0.5923, 0.5, 0.623, 0.623, 0.5923, 0.623, 0.5923, 0.7461, 0.623, 0.623, 0.623, 0.7461, 0.5923, 0.5, 0.623, 0.3774, 0.623, 0.5, 0.623, 0.623, 0.5923, 0.5, 0.623, 0.5, 0.623, 0.3774, 0.6538, 0.5, 0.623, 0.5, 0.6538, 0.623, 0.623, 0.7461, 0.623, 0.623, 0.623, 0.5, 0.6538, 0.623, 0.623, 0.623, 0.6538, 0.623, 0.623, 0.5, 0.6538, 0.5, 0.623, 0.7461, 0.6538, 0.623, 0.6538, 0.7461, 0.6846, 0.623, 0.6538, 0.623, 0.6538, 0.5, 0.6846, 0.623, 0.6538, 0.7461, 0.6538, 0.623, 0.6538, 0.7461, 0.6846, 0.623, 0.6846, 0.7461, 0.7153, 0.623, 0.6846, 0.7461, 0.6846, 0.623, 0.6846, 0.7461, 0.7153, 0.623, 0.7153, 0.7461, 0.7461, 0.623, 0.7153, 0.7461, 0.7153, 0.623, 0.7153, 0.7461, 0.7461, 0.623, 0.7461, 0.7461, 0.7461, 0.623, 0.7153, 0.623, 0.7153, 0.5, 0.7461, 0.7461, 0.7461, 0.623, 0.7769, 0.7461, 0.7153, 0.5, 0.7461, 0.5, 0.7461, 0.623, 0.7153, 0.5, 0.7461, 0.3774, 0.7461, 0.5, 0.7461, 0.623, 0.7769, 0.623, 0.7769, 0.7461, 0.7461, 0.623, 0.7461, 0.5, 0.7769, 0.623, 0.7769, 0.623, 0.8076, 0.7461, 0.7769, 0.7461, 0.7461, 0.3774, 0.7769, 0.5, 0.7461, 0.5, 0.7461, 0.5, 0.7769, 0.5, 0.7769, 0.623, 0.7461, 0.3774, 0.7769, 0.3774, 0.7769, 0.5, 0.7769, 0.3774, 0.8076, 0.5, 0.7769, 0.5, 0.8076, 0.5, 0.7769, 0.623, 0.7769, 0.5, 0.7769, 0.623, 0.8076, 0.623, 0.8076, 0.7461, 0.7769, 0.623, 0.8076, 0.5, 0.8076, 0.623, 0.8384, 0.623, 0.8076, 0.7461, 0.8076, 0.623, 0.8076, 0.5, 0.8384, 0.623, 0.8076, 0.623, 0.4077, 0.2544, 0.4385, 0.1313, 0.4385, 0.2544, 0.4077, 0.2544, 0.4385, 0.2544, 0.4385, 0.3774, 0.4385, 0.1313, 0.4077, 0.2544, 0.4077, 0.1313, 0.4385, 0.1313, 0.4077, 0.1313, 0.4077, 0.007812, 0.4385, 0.3774, 0.4077, 0.3774, 0.4077, 0.2544, 0.4077, 0.3774, 0.4385, 0.3774, 0.4385, 0.5, 0.4385, 0.5, 0.4077, 0.5, 0.4077, 0.3774, 0.377, 0.2544, 0.4077, 0.1313, 0.4077, 0.2544, 0.377, 0.2544, 0.4077, 0.2544, 0.4077, 0.3774, 0.377, 0.1313, 0.4077, 0.007812, 0.4077, 0.1313, 0.4077, 0.1313, 0.377, 0.2544, 0.377, 0.1313, 0.4077, 0.007812, 0.377, 0.1313, 0.377, 0.007812, 0.3462, 0.007812, 0.377, 0.007812, 0.377, 0.1313, 0.377, 0.3774, 0.4077, 0.3774, 0.4077, 0.5, 0.4077, 0.3774, 0.377, 0.3774, 0.377, 0.2544, 0.4077, 0.5, 0.377, 0.5, 0.377, 0.3774, 0.377, 0.1313, 0.3462, 0.1313, 0.3462, 0.007812, 0.3462, 0.1313, 0.3154, 0.007812, 0.3462, 0.007812, 0.3462, 0.2544, 0.377, 0.1313, 0.377, 0.2544, 0.377, 0.1313, 0.3462, 0.2544, 0.3462, 0.1313, 0.3462, 0.2544, 0.377, 0.2544, 0.377, 0.3774, 0.3462, 0.1313, 0.3154, 0.1313, 0.3154, 0.007812, 0.3462, 0.2544, 0.3154, 0.1313, 0.3462, 0.1313, 0.3154, 0.1313, 0.2847, 0.007812, 0.3154, 0.007812, 0.377, 0.3774, 0.3462, 0.3774, 0.3462, 0.2544, 0.2847, 0.007812, 0.3154, 0.1313, 0.2847, 0.1313, 0.2847, 0.1313, 0.2539, 0.007812, 0.2847, 0.007812, 0.2539, 0.007812, 0.2847, 0.1313, 0.2539, 0.1313, 0.2847, 0.1313, 0.2539, 0.2544, 0.2539, 0.1313, 0.2539, 0.2544, 0.2847, 0.1313, 0.2847, 0.2544, 0.3154, 0.1313, 0.2847, 0.2544, 0.2847, 0.1313, 0.2847, 0.2544, 0.2539, 0.3774, 0.2539, 0.2544, 0.2847, 0.2544, 0.3154, 0.1313, 0.3154, 0.2544, 0.3462, 0.2544, 0.3154, 0.2544, 0.3154, 0.1313, 0.2539, 0.3774, 0.2847, 0.2544, 0.2847, 0.3774, 0.3154, 0.2544, 0.2847, 0.3774, 0.2847, 0.2544, 0.2847, 0.5, 0.2539, 0.3774, 0.2847, 0.3774, 0.3462, 0.2544, 0.3154, 0.3774, 0.3154, 0.2544, 0.2847, 0.3774, 0.3154, 0.2544, 0.3154, 0.3774, 0.3154, 0.3774, 0.2847, 0.5, 0.2847, 0.3774, 0.3154, 0.3774, 0.3462, 0.2544, 0.3462, 0.3774, 0.2847, 0.5, 0.3154, 0.3774, 0.3154, 0.5, 0.3462, 0.3774, 0.3154, 0.5, 0.3154, 0.3774, 0.3154, 0.5, 0.2847, 0.623, 0.2847, 0.5, 0.2847, 0.623, 0.3154, 0.5, 0.3154, 0.623, 0.3154, 0.5, 0.3462, 0.3774, 0.3462, 0.5, 0.3462, 0.5, 0.3154, 0.623, 0.3154, 0.5, 0.377, 0.3774, 0.3462, 0.5, 0.3462, 0.3774, 0.3154, 0.623, 0.3462, 0.5, 0.3462, 0.623, 0.3462, 0.5, 0.377, 0.3774, 0.377, 0.5, 0.377, 0.5, 0.3462, 0.623, 0.3462, 0.5])
me_sm_e_ring_013_md.materials.append(mat_worldgridmaterial)
me_sm_e_ring_013_md.use_remesh_fix_poles = True
me_sm_e_ring_013_md.use_remesh_preserve_attributes = False
me_sm_e_ring_013_md.update()

# ---- objects
ob_sm_e_ring_013_mo = bpy.data.objects.new('SM_E_Ring_013.mo', me_sm_e_ring_013_md)

# ---- transforms, parenting, visibility, modifiers, constraints
ob_sm_e_ring_013_mo.location = (0.0, 0.0, 0.0)

# ---- collection membership
scene.collection.objects.link(ob_sm_e_ring_013_mo)

# ---- scene / render settings (as saved in the file)
scene.frame_start = 1; scene.frame_end = 250; scene.frame_set(1)
scene.render.engine = 'BLENDER_EEVEE_NEXT'
scene.cycles.sampling_pattern = 'TABULATED_SOBOL'
scene.cycles.use_light_tree = False
scene.view_settings.view_transform = 'Filmic'
bpy.context.view_layer.update()

# ---- added for rendering (the .blend has no active camera and no usable light): camera, sun
cam_auto = bpy.data.cameras.new('AutoCamera')
cam_auto.lens = 50.0
cam_auto.sensor_width = 36.0
cam_auto.clip_end = 1000.0
ob_auto_camera = bpy.data.objects.new('AutoCamera', cam_auto)
scene.collection.objects.link(ob_auto_camera)
ob_auto_camera.location = (0.185045, -0.222054, 0.149069)
ob_auto_camera.rotation_euler = (1.09748, -7.21219e-08, 0.694738)
scene.camera = ob_auto_camera
light_auto_sun = bpy.data.lights.new('AutoSun', 'SUN')
light_auto_sun.energy = 3.0
light_auto_sun.angle = 0.0523599
ob_auto_sun = bpy.data.objects.new('AutoSun', light_auto_sun)
scene.collection.objects.link(ob_auto_sun)
ob_auto_sun.rotation_euler = (0.872665, 0.174533, 0.523599)
bpy.context.view_layer.update()
